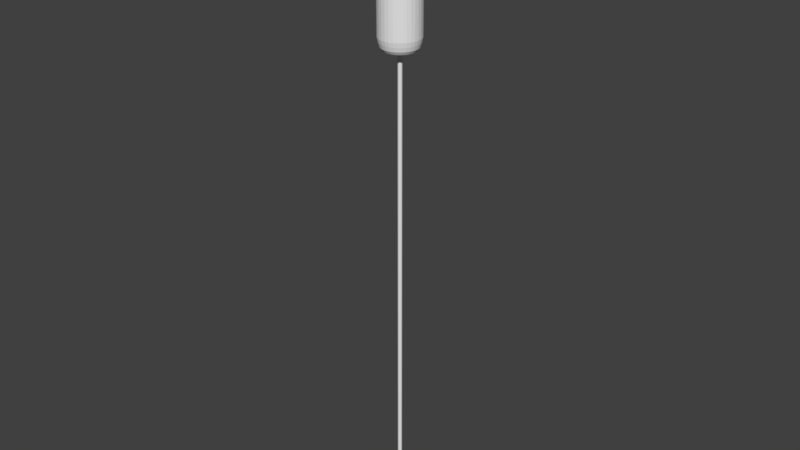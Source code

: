# Source: light_bulbV4_longer_.blend  (saved by Blender 2.79.0; exported with 4.5.12 LTS)
import bpy
from mathutils import Matrix  # noqa: F401  (used for matrix-valued properties, if any)

bpy.ops.wm.read_factory_settings(use_empty=True)
scene = bpy.context.scene
scene.name = 'Scene'

# ---- collections
col_collection_1 = bpy.data.collections.new('Collection 1'); scene.collection.children.link(col_collection_1)

# ---- world
world_world = bpy.data.worlds.new('World'); scene.world = world_world
world_world.color = (0.05088, 0.05088, 0.05088)
world_world.use_sun_shadow = False
world_world.sun_shadow_jitter_overblur = 0.0
world_world.cycles.sampling_method = 'MANUAL'

# ---- meshes
me_circle_001 = bpy.data.meshes.new('Circle.001')
me_circle_001.from_pydata([(0.0, -0.2906, 0.0), (-0.9511, -0.9816, 0.0), (-0.5878, -2.1, 0.0), (0.5878, -2.1, 0.0), (0.9511, -0.9816, 0.0)], [(1, 0), (2, 1), (3, 2), (4, 3), (0, 4)], [])
me_circle_001.materials.append(None)
me_circle_001.materials.append(None)
me_circle_001.use_remesh_preserve_volume = False
me_circle_001.use_remesh_preserve_attributes = False
me_circle_001.use_mirror_vertex_groups = False
me_circle_001.update()
me_cube_001 = bpy.data.meshes.new('Cube.001')
me_cube_001.from_pydata([(-0.9461, -0.4734, -4.072), (-0.2315, -0.4734, 2.281), (-0.9461, 0.4744, -4.072), (-0.9461, 0.4744, 3.001), (0.9461, -0.4734, -4.072), (0.2315, -0.4734, 2.281), (0.9461, 0.4744, -4.072), (0.9461, 0.4744, 3.001), (-0.2315, -0.4734, 1.72), (-0.9461, 0.4744, 1.0), (0.9461, 0.4744, 1.0), (0.2315, -0.4734, 1.72), (-0.2912, -0.2912, 3.001), (-0.2912, 0.2912, 3.001), (0.2912, -0.2912, 3.001), (0.2912, 0.2912, 3.001), (-0.2912, -0.2912, 5.625), (-0.2912, 0.2912, 5.625), (0.2912, -0.2912, 5.625), (0.2912, 0.2912, 5.625), (-0.6037, -0.6037, 5.625), (-0.6037, 0.6037, 5.625), (0.6037, -0.6037, 5.625), (0.6037, 0.6037, 5.625), (-0.6037, -0.6037, 6.032), (-0.6037, 0.6037, 6.032), (0.6037, -0.6037, 6.032), (0.6037, 0.6037, 6.032), (-0.9461, -0.4734, 1.0), (-0.9461, -0.4734, 3.001), (0.9461, -0.4734, 3.001), (0.9461, -0.4734, 1.0), (-0.2315, 0.4765, 2.281), (0.2315, 0.4765, 2.281), (-0.2315, 0.4765, 1.72), (0.2315, 0.4765, 1.72), (-0.9461, 0.4744, -4.065), (0.9461, 0.4744, -4.065), (0.9461, -0.4734, -4.065), (-0.9461, -0.4734, -4.065), (-0.9461, -0.4734, -4.052), (-0.9461, 0.4744, -4.052), (0.9461, 0.4744, -4.052), (0.9461, -0.4734, -4.052)], [], [(28, 29, 3, 9), (10, 7, 30, 31), (11, 5, 33, 35), (7, 3, 13, 15), (43, 31, 28, 40), (42, 10, 31, 43), (41, 9, 10, 42), (40, 28, 9, 41), (12, 14, 18, 16), (30, 7, 15, 14), (3, 29, 12, 13), (29, 30, 14, 12), (19, 17, 21, 23), (15, 13, 17, 19), (14, 15, 19, 18), (13, 12, 16, 17), (22, 23, 27, 26), (18, 19, 23, 22), (17, 16, 20, 21), (16, 18, 22, 20), (27, 25, 24, 26), (21, 20, 24, 25), (20, 22, 26, 24), (23, 21, 25, 27), (8, 1, 29, 28), (1, 5, 30, 29), (5, 11, 31, 30), (11, 8, 28, 31), (1, 8, 34, 32), (8, 11, 35, 34), (5, 1, 32, 33), (3, 32, 34, 9), (9, 34, 35, 10), (10, 35, 33, 7), (3, 7, 33, 32), (2, 6, 4, 0), (0, 39, 36, 2), (2, 36, 37, 6), (6, 37, 38, 4), (4, 38, 39, 0), (39, 40, 41, 36), (36, 41, 42, 37), (37, 42, 43, 38), (38, 43, 40, 39)])
me_cube_001.use_remesh_preserve_volume = False
me_cube_001.use_remesh_preserve_attributes = False
me_cube_001.use_mirror_vertex_groups = False
me_cube_001.update()
me_cylinder = bpy.data.meshes.new('Cylinder')
me_cylinder.from_pydata([(-2.044e-09, 1.018, 0.9501), (0.1986, 0.9984, 0.9501), (0.3896, 0.9405, 0.9501), (0.5656, 0.8464, 0.9501), (0.7198, 0.7198, 0.9501), (0.8464, 0.5656, 0.9501), (0.9405, 0.3896, 0.9501), (0.9984, 0.1986, 0.9501), (1.018, 7.17e-08, 0.9501), (0.9984, -0.1986, 0.9501), (0.9405, -0.3896, 0.9501), (0.8464, -0.5656, 0.9501), (0.7198, -0.7198, 0.9501), (0.5656, -0.8464, 0.9501), (0.3896, -0.9405, 0.9501), (0.1986, -0.9984, 0.9501), (-3.337e-07, -1.018, 0.9501), (-0.1986, -0.9984, 0.9501), (-0.3896, -0.9405, 0.9501), (-0.5656, -0.8464, 0.9501), (-0.7198, -0.7198, 0.9501), (-0.8464, -0.5656, 0.9501), (-0.9405, -0.3896, 0.9501), (-0.9984, -0.1986, 0.9501), (-1.018, 9.778e-07, 0.9501), (-0.9984, 0.1986, 0.9501), (-0.9405, 0.3896, 0.9501), (-0.8464, 0.5656, 0.9501), (-0.7198, 0.7198, 0.9501), (-0.5656, 0.8464, 0.9501), (-0.3896, 0.9405, 0.9501), (-0.1986, 0.9984, 0.9501), (4.466e-08, 0.5338, -0.5674), (0.1041, 0.5235, -0.5674), (0.2043, 0.4932, -0.5674), (0.2966, 0.4438, -0.5674), (0.3774, 0.3774, -0.5674), (0.4438, 0.2966, -0.5674), (0.4932, 0.2043, -0.5674), (0.5235, 0.1041, -0.5674), (0.5338, 1.868e-07, -0.5674), (0.5235, -0.1041, -0.5674), (0.4932, -0.2043, -0.5674), (0.4438, -0.2966, -0.5674), (0.3774, -0.3774, -0.5674), (0.2966, -0.4438, -0.5674), (0.2043, -0.4932, -0.5674), (0.1041, -0.5235, -0.5674), (-1.293e-07, -0.5338, -0.5674), (-0.1041, -0.5235, -0.5674), (-0.2043, -0.4932, -0.5674), (-0.2966, -0.4438, -0.5674), (-0.3774, -0.3774, -0.5674), (-0.4438, -0.2966, -0.5674), (-0.4932, -0.2043, -0.5674), (-0.5235, -0.1041, -0.5674), (-0.5338, 6.619e-07, -0.5674), (-0.5235, 0.1041, -0.5674), (-0.4932, 0.2043, -0.5674), (-0.4438, 0.2966, -0.5674), (-0.3774, 0.3774, -0.5674), (-0.2966, 0.4438, -0.5674), (-0.2043, 0.4932, -0.5674), (-0.1041, 0.5235, -0.5674), (5.265e-08, 0.4127, -0.7669), (0.08051, 0.4048, -0.7669), (0.1579, 0.3813, -0.7669), (0.2293, 0.3431, -0.7669), (0.2918, 0.2918, -0.7669), (0.3431, 0.2293, -0.7669), (0.3813, 0.1579, -0.7669), (0.4048, 0.08051, -0.7669), (0.4127, 2.159e-07, -0.7669), (0.4048, -0.08051, -0.7669), (0.3813, -0.1579, -0.7669), (0.3431, -0.2293, -0.7669), (0.2918, -0.2918, -0.7669), (0.2293, -0.3431, -0.7669), (0.1579, -0.3813, -0.7669), (0.08051, -0.4048, -0.7669), (-8.182e-08, -0.4127, -0.7669), (-0.08051, -0.4048, -0.7669), (-0.1579, -0.3813, -0.7669), (-0.2293, -0.3431, -0.7669), (-0.2918, -0.2918, -0.7669), (-0.3431, -0.2293, -0.7669), (-0.3813, -0.1579, -0.7669), (-0.4048, -0.08051, -0.7669), (-0.4127, 5.833e-07, -0.7669), (-0.4048, 0.08051, -0.7669), (-0.3813, 0.1579, -0.7669), (-0.3431, 0.2293, -0.7669), (-0.2918, 0.2918, -0.7669), (-0.2293, 0.3431, -0.7669), (-0.1579, 0.3813, -0.7669), (-0.08051, 0.4048, -0.7669), (0.6629, -0.6629, 0.7421), (-0.7795, 0.5209, 0.7421), (0.3588, -0.8662, 0.7421), (0.1829, 0.9195, 0.7421), (-0.6629, 0.6629, 0.7421), (0.1829, -0.9195, 0.7421), (0.3588, 0.8662, 0.7421), (-0.5209, 0.7795, 0.7421), (-2.971e-07, -0.9375, 0.7421), (0.5209, 0.7795, 0.7421), (-0.3588, 0.8662, 0.7421), (-0.1829, -0.9195, 0.7421), (0.6629, 0.6629, 0.7421), (-0.1829, 0.9195, 0.7421), (8.387e-09, 0.9375, 0.7421), (-0.3588, -0.8662, 0.7421), (0.7795, 0.5209, 0.7421), (-0.5209, -0.7795, 0.7421), (0.8662, 0.3588, 0.7421), (-0.6629, -0.6629, 0.7421), (0.9195, 0.1829, 0.7421), (-0.7795, -0.5209, 0.7421), (0.9375, 8.752e-08, 0.7421), (-0.8662, -0.3588, 0.7421), (0.9195, -0.1829, 0.7421), (-0.9195, -0.1829, 0.7421), (0.8662, -0.3588, 0.7421), (0.7795, -0.5209, 0.7421), (-0.9375, 9.22e-07, 0.7421), (-0.9195, 0.1829, 0.7421), (-0.8662, 0.3588, 0.7421), (0.5209, -0.7795, 0.7421), (-4.795e-10, 1.006, 0.9242), (0.1962, 0.9866, 0.9242), (0.3849, 0.9293, 0.9242), (0.5589, 0.8364, 0.9242), (0.7113, 0.7113, 0.9242), (0.8364, 0.5589, 0.9242), (0.9293, 0.3849, 0.9242), (0.9866, 0.1962, 0.9242), (1.006, 7.407e-08, 0.9242), (0.9866, -0.1962, 0.9242), (0.9293, -0.3849, 0.9242), (0.8364, -0.5589, 0.9242), (0.7113, -0.7113, 0.9242), (0.5589, -0.8364, 0.9242), (0.3849, -0.9293, 0.9242), (0.1962, -0.9866, 0.9242), (-3.282e-07, -1.006, 0.9242), (-0.1962, -0.9866, 0.9242), (-0.3849, -0.9293, 0.9242), (-0.5589, -0.8364, 0.9242), (-0.7113, -0.7113, 0.9242), (-0.8364, -0.5589, 0.9242), (-0.9293, -0.3849, 0.9242), (-0.9866, -0.1962, 0.9242), (-1.006, 9.694e-07, 0.9242), (-0.9866, 0.1962, 0.9242), (-0.9293, 0.3849, 0.9242), (-0.8364, 0.5589, 0.9242), (-0.7113, 0.7113, 0.9242), (-0.5589, 0.8364, 0.9242), (-0.3849, 0.9293, 0.9242), (-0.1962, 0.9866, 0.9242), (0.185, 0.9303, 0.801), (0.363, 0.8763, 0.801), (0.527, 0.7887, 0.801), (0.6707, 0.6707, 0.801), (0.7887, 0.527, 0.801), (0.8763, 0.363, 0.801), (0.9303, 0.185, 0.801), (0.9485, 8.536e-08, 0.801), (0.9303, -0.185, 0.801), (0.8763, -0.363, 0.801), (0.7887, -0.527, 0.801), (0.6707, -0.6707, 0.801), (0.527, -0.7887, 0.801), (0.363, -0.8763, 0.801), (0.185, -0.9303, 0.801), (-3.021e-07, -0.9485, 0.801), (-0.185, -0.9303, 0.801), (-0.363, -0.8763, 0.801), (-0.527, -0.7887, 0.801), (-0.6707, -0.6707, 0.801), (-0.7887, -0.527, 0.801), (-0.8763, -0.363, 0.801), (-0.9303, -0.185, 0.801), (-0.9485, 9.296e-07, 0.801), (-0.9303, 0.185, 0.801), (-0.8763, 0.363, 0.801), (-0.7887, 0.527, 0.801), (-0.6707, 0.6707, 0.801), (-0.527, 0.7887, 0.801), (-0.363, 0.8763, 0.801), (-0.185, 0.9303, 0.801), (6.963e-09, 0.9485, 0.801), (8.387e-09, 0.9375, -0.2556), (0.7795, -0.5209, -0.2556), (-0.9195, 0.1829, -0.2556), (0.6629, -0.6629, -0.2556), (-0.7795, 0.5209, -0.2556), (0.3588, -0.8662, -0.2556), (0.1829, 0.9195, -0.2556), (-0.6629, 0.6629, -0.2556), (0.1829, -0.9195, -0.2556), (0.3588, 0.8662, -0.2556), (-0.5209, 0.7795, -0.2556), (-2.971e-07, -0.9375, -0.2556), (0.5209, 0.7795, -0.2556), (-0.3588, 0.8662, -0.2556), (-0.1829, -0.9195, -0.2556), (0.6629, 0.6629, -0.2556), (-0.1829, 0.9195, -0.2556), (-0.3588, -0.8662, -0.2556), (0.7795, 0.5209, -0.2556), (-0.5209, -0.7795, -0.2556), (0.8662, 0.3588, -0.2556), (-0.6629, -0.6629, -0.2556), (0.9195, 0.1829, -0.2556), (-0.7795, -0.5209, -0.2556), (0.9375, 8.752e-08, -0.2556), (-0.8662, -0.3588, -0.2556), (0.9195, -0.1829, -0.2556), (-0.9195, -0.1829, -0.2556), (0.8662, -0.3588, -0.2556), (-0.9375, 9.22e-07, -0.2556), (-0.8662, 0.3588, -0.2556), (0.5209, -0.7795, -0.2556), (-0.344, 0.8305, -0.3274), (0.4994, 0.7474, -0.3274), (0.344, 0.8305, -0.3274), (0.7474, -0.4994, -0.3274), (0.8305, -0.344, -0.3274), (0.1754, 0.8816, -0.3274), (-0.7474, 0.4994, -0.3274), (-0.8305, 0.344, -0.3274), (-0.1754, -0.8816, -0.3274), (-0.8816, 0.1754, -0.3274), (-0.8989, 8.97e-07, -0.3274), (0.1754, -0.8816, -0.3274), (1.222e-08, 0.8989, -0.3274), (0.344, -0.8305, -0.3274), (-0.8816, -0.1754, -0.3274), (0.7474, 0.4994, -0.3274), (0.6356, -0.6356, -0.3274), (-0.4994, 0.7474, -0.3274), (-0.6356, -0.6356, -0.3274), (-0.1754, 0.8816, -0.3274), (0.8305, 0.344, -0.3274), (0.8989, 9.687e-08, -0.3274), (0.8816, -0.1754, -0.3274), (-0.6356, 0.6356, -0.3274), (0.4994, -0.7474, -0.3274), (-2.807e-07, -0.8989, -0.3274), (-0.4994, -0.7474, -0.3274), (-0.8305, -0.344, -0.3274), (0.8816, 0.1754, -0.3274), (-0.344, -0.8305, -0.3274), (0.6356, 0.6356, -0.3274), (-0.7474, -0.4994, -0.3274), (-0.2732, 0.6596, -0.5344), (0.3967, 0.5937, -0.5344), (0.2732, 0.6596, -0.5344), (0.5937, -0.3967, -0.5344), (0.6596, -0.2732, -0.5344), (0.1393, 0.7003, -0.5344), (-0.5937, 0.3967, -0.5344), (-0.6596, 0.2732, -0.5344), (-0.1393, -0.7003, -0.5344), (-0.7003, 0.1393, -0.5344), (-0.714, 7.772e-07, -0.5344), (0.1393, -0.7003, -0.5344), (3.054e-08, 0.714, -0.5344), (0.2732, -0.6596, -0.5344), (-0.7003, -0.1393, -0.5344), (0.5937, 0.3967, -0.5344), (0.5049, -0.5049, -0.5344), (-0.3967, 0.5937, -0.5344), (-0.5049, -0.5049, -0.5344), (0.6596, 0.2732, -0.5344), (0.714, 1.416e-07, -0.5344), (0.7003, -0.1393, -0.5344), (-0.5049, 0.5049, -0.5344), (-2.021e-07, -0.714, -0.5344), (-0.3967, -0.5937, -0.5344), (0.7003, 0.1393, -0.5344), (-0.2732, -0.6596, -0.5344), (-0.5937, -0.3967, -0.5344), (-0.1393, 0.7003, -0.5344), (0.3967, -0.5937, -0.5344), (-0.6596, -0.2732, -0.5344), (0.5049, 0.5049, -0.5344), (-0.436, 0.2914, -0.5828), (-0.4845, 0.2007, -0.5828), (-0.5143, 0.1023, -0.5828), (-0.5244, 6.559e-07, -0.5828), (-0.5143, -0.1023, -0.5828), (0.5244, 1.891e-07, -0.5828), (0.5143, 0.1023, -0.5828), (0.3708, 0.3708, -0.5828), (0.2914, 0.436, -0.5828), (-0.4845, -0.2007, -0.5828), (-1.256e-07, -0.5244, -0.5828), (0.1023, -0.5143, -0.5828), (0.4845, 0.2007, -0.5828), (0.436, 0.2914, -0.5828), (-0.436, -0.2914, -0.5828), (-0.3708, -0.3708, -0.5828), (-0.2007, 0.4845, -0.5828), (-0.2914, 0.436, -0.5828), (-0.2914, -0.436, -0.5828), (-0.2007, -0.4845, -0.5828), (4.528e-08, 0.5244, -0.5828), (-0.1023, 0.5143, -0.5828), (-0.1023, -0.5143, -0.5828), (0.3708, -0.3708, -0.5828), (0.436, -0.2914, -0.5828), (0.2007, -0.4845, -0.5828), (0.2914, -0.436, -0.5828), (0.4845, -0.2007, -0.5828), (0.2007, 0.4845, -0.5828), (0.1023, 0.5143, -0.5828), (0.5143, -0.1023, -0.5828), (-0.3708, 0.3708, -0.5828), (-0.5084, -0.2106, -0.5674), (-0.4576, -0.3057, -0.5674), (-0.1074, -0.5398, -0.5674), (-1.359e-07, -0.5503, -0.5674), (-0.5503, 6.725e-07, -0.5674), (-0.5398, -0.1074, -0.5674), (0.1074, -0.5398, -0.5674), (0.2106, -0.5084, -0.5674), (-0.3891, 0.3891, -0.5674), (-0.4576, 0.3057, -0.5674), (0.3891, 0.3891, -0.5674), (0.3057, 0.4576, -0.5674), (0.3057, -0.4576, -0.5674), (0.3891, -0.3891, -0.5674), (0.5084, -0.2106, -0.5674), (0.5398, -0.1074, -0.5674), (0.5084, 0.2106, -0.5674), (0.4576, 0.3057, -0.5674), (0.4576, -0.3057, -0.5674), (0.5503, 1.826e-07, -0.5674), (0.5398, 0.1074, -0.5674), (-0.2106, -0.5084, -0.5674), (-0.2106, 0.5084, -0.5674), (-0.3057, 0.4576, -0.5674), (0.1074, 0.5398, -0.5674), (4.343e-08, 0.5503, -0.5674), (-0.1074, 0.5398, -0.5674), (0.2106, 0.5084, -0.5674), (-0.5084, 0.2106, -0.5674), (-0.5398, 0.1074, -0.5674), (-0.3891, -0.3891, -0.5674), (-0.3057, -0.4576, -0.5674), (-0.5431, -0.3629, -0.5674), (-1.77e-07, -0.6532, -0.5674), (-0.6406, -0.1274, -0.5674), (0.25, -0.6035, -0.5674), (-0.5431, 0.3629, -0.5674), (0.3629, 0.5431, -0.5674), (0.4619, -0.4619, -0.5674), (0.6406, -0.1274, -0.5674), (0.5431, 0.3629, -0.5674), (0.6532, 1.567e-07, -0.5674), (-0.3629, 0.5431, -0.5674), (3.579e-08, 0.6532, -0.5674), (0.25, 0.6035, -0.5674), (-0.6406, 0.1274, -0.5674), (-0.4619, -0.4619, -0.5674), (-0.3629, -0.5431, -0.5674), (-0.6035, -0.25, -0.5674), (-0.1274, -0.6406, -0.5674), (-0.6532, 7.381e-07, -0.5674), (0.1274, -0.6406, -0.5674), (-0.4619, 0.4619, -0.5674), (0.4619, 0.4619, -0.5674), (0.3629, -0.5431, -0.5674), (0.6035, -0.25, -0.5674), (0.6035, 0.25, -0.5674), (0.5431, -0.3629, -0.5674), (0.6406, 0.1274, -0.5674), (-0.25, -0.6035, -0.5674), (-0.25, 0.6035, -0.5674), (0.1274, 0.6406, -0.5674), (-0.1274, 0.6406, -0.5674), (-0.6035, 0.25, -0.5674), (-0.3464, 0.2315, -0.7605), (-0.4166, 5.858e-07, -0.7605), (0.4166, 2.15e-07, -0.7605), (0.2946, 0.2946, -0.7605), (-8.335e-08, -0.4166, -0.7605), (0.3849, 0.1594, -0.7605), (-0.3464, -0.2315, -0.7605), (-0.1594, 0.3849, -0.7605), (-0.2315, -0.3464, -0.7605), (5.239e-08, 0.4166, -0.7605), (-0.08128, -0.4086, -0.7605), (0.2946, -0.2946, -0.7605), (0.1594, 0.3849, -0.7605), (0.4086, -0.08128, -0.7605), (-0.2946, 0.2946, -0.7605), (-0.3849, 0.1594, -0.7605), (-0.4086, 0.08128, -0.7605), (-0.4086, -0.08128, -0.7605), (0.4086, 0.08128, -0.7605), (0.2315, 0.3464, -0.7605), (-0.3849, -0.1594, -0.7605), (0.08128, -0.4086, -0.7605), (0.3464, 0.2315, -0.7605), (-0.2946, -0.2946, -0.7605), (-0.2315, 0.3464, -0.7605), (-0.1594, -0.3849, -0.7605), (-0.08128, 0.4086, -0.7605), (0.3464, -0.2315, -0.7605), (0.1594, -0.3849, -0.7605), (0.2315, -0.3464, -0.7605), (0.3849, -0.1594, -0.7605), (0.08128, 0.4086, -0.7605), (-0.3879, 0.1607, -0.7551), (-0.4118, 0.08191, -0.7551), (-0.4118, -0.08191, -0.7551), (0.4118, 0.08191, -0.7551), (0.2333, 0.3491, -0.7551), (-0.3879, -0.1607, -0.7551), (0.08191, -0.4118, -0.7551), (0.3491, 0.2333, -0.7551), (-0.2969, -0.2969, -0.7551), (-0.2333, 0.3491, -0.7551), (-0.1607, -0.3879, -0.7551), (-0.08191, 0.4118, -0.7551), (0.3491, -0.2333, -0.7551), (0.1607, -0.3879, -0.7551), (0.2333, -0.3491, -0.7551), (0.3879, -0.1607, -0.7551), (0.08191, 0.4118, -0.7551), (-0.3491, 0.2333, -0.7551), (-0.4199, 5.879e-07, -0.7551), (0.4199, 2.142e-07, -0.7551), (0.2969, 0.2969, -0.7551), (-8.463e-08, -0.4199, -0.7551), (0.3879, 0.1607, -0.7551), (-0.3491, -0.2333, -0.7551), (-0.1607, 0.3879, -0.7551), (-0.2333, -0.3491, -0.7551), (5.218e-08, 0.4199, -0.7551), (-0.08191, -0.4118, -0.7551), (0.2969, -0.2969, -0.7551), (0.1607, 0.3879, -0.7551), (0.4118, -0.08191, -0.7551), (-0.2969, 0.2969, -0.7551), (-0.1829, 0.9195, -0.2758), (-0.1818, 0.9141, -0.2903), (-0.1828, 0.9188, -0.2808), (-0.1824, 0.9168, -0.2861), (-0.3588, 0.8662, -0.2758), (-0.3567, 0.861, -0.2903), (-0.3585, 0.8655, -0.2808), (-0.3577, 0.8636, -0.2861), (-0.5209, 0.7795, -0.2758), (-0.5178, 0.7749, -0.2903), (-0.5205, 0.7789, -0.2808), (-0.5193, 0.7772, -0.2861), (-0.6629, 0.6629, -0.2758), (-0.659, 0.659, -0.2903), (-0.6624, 0.6624, -0.2808), (-0.661, 0.661, -0.2861), (-0.7795, 0.5209, -0.2758), (-0.7749, 0.5178, -0.2903), (-0.7789, 0.5205, -0.2808), (-0.7772, 0.5193, -0.2861), (-0.8662, 0.3588, -0.2758), (-0.861, 0.3567, -0.2903), (-0.8655, 0.3585, -0.2808), (-0.8636, 0.3577, -0.2861), (-0.9195, 0.1829, -0.2758), (-0.9141, 0.1818, -0.2903), (-0.9188, 0.1828, -0.2808), (-0.9168, 0.1824, -0.2861), (-0.9375, 9.22e-07, -0.2758), (-0.932, 9.184e-07, -0.2903), (-0.9368, 9.215e-07, -0.2808), (-0.9348, 9.202e-07, -0.2861), (-0.9195, -0.1829, -0.2758), (-0.9141, -0.1818, -0.2903), (-0.9188, -0.1828, -0.2808), (-0.9168, -0.1824, -0.2861), (-0.8662, -0.3588, -0.2758), (-0.861, -0.3567, -0.2903), (-0.8655, -0.3585, -0.2808), (-0.8636, -0.3577, -0.2861), (-0.7795, -0.5209, -0.2758), (-0.7749, -0.5178, -0.2903), (-0.7789, -0.5205, -0.2808), (-0.7772, -0.5193, -0.2861), (-0.6629, -0.6629, -0.2758), (-0.659, -0.659, -0.2903), (-0.6624, -0.6624, -0.2808), (-0.661, -0.661, -0.2861), (-0.5209, -0.7795, -0.2758), (-0.5178, -0.7749, -0.2903), (-0.5205, -0.7789, -0.2808), (-0.5193, -0.7772, -0.2861), (-0.3588, -0.8662, -0.2758), (-0.3567, -0.861, -0.2903), (-0.3585, -0.8655, -0.2808), (-0.3577, -0.8636, -0.2861), (-0.1829, -0.9195, -0.2758), (-0.1818, -0.9141, -0.2903), (-0.1828, -0.9188, -0.2808), (-0.1824, -0.9168, -0.2861), (-2.971e-07, -0.9375, -0.2758), (-2.947e-07, -0.932, -0.2903), (-2.968e-07, -0.9368, -0.2808), (-2.959e-07, -0.9348, -0.2861), (0.1829, -0.9195, -0.2758), (0.1818, -0.9141, -0.2903), (0.1828, -0.9188, -0.2808), (0.1824, -0.9168, -0.2861), (0.3588, -0.8662, -0.2758), (0.3567, -0.861, -0.2903), (0.3585, -0.8655, -0.2808), (0.3577, -0.8636, -0.2861), (0.5209, -0.7795, -0.2758), (0.5178, -0.7749, -0.2903), (0.5205, -0.7789, -0.2808), (0.5193, -0.7772, -0.2861), (0.6629, -0.6629, -0.2758), (0.659, -0.659, -0.2903), (0.6624, -0.6624, -0.2808), (0.661, -0.661, -0.2861), (0.7795, -0.5209, -0.2758), (0.7749, -0.5178, -0.2903), (0.7789, -0.5205, -0.2808), (0.7772, -0.5193, -0.2861), (0.8662, -0.3588, -0.2758), (0.861, -0.3567, -0.2903), (0.8655, -0.3585, -0.2808), (0.8636, -0.3577, -0.2861), (0.9195, -0.1829, -0.2758), (0.9141, -0.1818, -0.2903), (0.9188, -0.1828, -0.2808), (0.9168, -0.1824, -0.2861), (0.9375, 8.752e-08, -0.2758), (0.932, 8.887e-08, -0.2903), (0.9368, 8.77e-08, -0.2808), (0.9348, 8.82e-08, -0.2861), (0.9195, 0.1829, -0.2758), (0.9141, 0.1818, -0.2903), (0.9188, 0.1828, -0.2808), (0.9168, 0.1824, -0.2861), (0.8662, 0.3588, -0.2758), (0.861, 0.3567, -0.2903), (0.8655, 0.3585, -0.2808), (0.8636, 0.3577, -0.2861), (0.7795, 0.5209, -0.2758), (0.7749, 0.5178, -0.2903), (0.7789, 0.5205, -0.2808), (0.7772, 0.5193, -0.2861), (0.6629, 0.6629, -0.2758), (0.659, 0.659, -0.2903), (0.6624, 0.6624, -0.2808), (0.661, 0.661, -0.2861), (0.5209, 0.7795, -0.2758), (0.5178, 0.7749, -0.2903), (0.5205, 0.7789, -0.2808), (0.5193, 0.7772, -0.2861), (0.3588, 0.8662, -0.2758), (0.3567, 0.861, -0.2903), (0.3585, 0.8655, -0.2808), (0.3577, 0.8636, -0.2861), (0.1829, 0.9195, -0.2758), (0.1818, 0.9141, -0.2903), (0.1828, 0.9188, -0.2808), (0.1824, 0.9168, -0.2861), (8.937e-09, 0.932, -0.2903), (8.387e-09, 0.9375, -0.2758), (8.662e-09, 0.9348, -0.2861), (8.462e-09, 0.9368, -0.2808), (3.288e-08, 0.6904, -0.5608), (3.412e-08, 0.6756, -0.5674), (3.326e-08, 0.6862, -0.5641), (3.371e-08, 0.6809, -0.5665), (0.1318, 0.6626, -0.5674), (0.1347, 0.6771, -0.5608), (0.1328, 0.6678, -0.5665), (0.1339, 0.6731, -0.5641), (0.2586, 0.6242, -0.5674), (0.2642, 0.6378, -0.5608), (0.2606, 0.629, -0.5665), (0.2626, 0.634, -0.5641), (0.3836, 0.574, -0.5608), (0.3754, 0.5618, -0.5674), (0.3813, 0.5706, -0.5641), (0.3783, 0.5661, -0.5665), (0.4777, 0.4777, -0.5674), (0.4882, 0.4882, -0.5608), (0.4814, 0.4814, -0.5665), (0.4853, 0.4853, -0.5641), (0.574, 0.3836, -0.5608), (0.5618, 0.3754, -0.5674), (0.5706, 0.3813, -0.5641), (0.5661, 0.3783, -0.5665), (0.6242, 0.2586, -0.5674), (0.6378, 0.2642, -0.5608), (0.629, 0.2606, -0.5665), (0.634, 0.2626, -0.5641), (0.6771, 0.1347, -0.5608), (0.6626, 0.1318, -0.5674), (0.6731, 0.1339, -0.5641), (0.6678, 0.1328, -0.5665), (0.6756, 1.51e-07, -0.5674), (0.6904, 1.474e-07, -0.5608), (0.6809, 1.497e-07, -0.5665), (0.6862, 1.484e-07, -0.5641), (0.6771, -0.1347, -0.5608), (0.6626, -0.1318, -0.5674), (0.6731, -0.1339, -0.5641), (0.6678, -0.1328, -0.5665), (0.6242, -0.2586, -0.5674), (0.6378, -0.2642, -0.5608), (0.629, -0.2606, -0.5665), (0.634, -0.2626, -0.5641), (0.574, -0.3836, -0.5608), (0.5618, -0.3754, -0.5674), (0.5706, -0.3813, -0.5641), (0.5661, -0.3783, -0.5665), (0.4777, -0.4777, -0.5674), (0.4882, -0.4882, -0.5608), (0.4814, -0.4814, -0.5665), (0.4853, -0.4853, -0.5641), (0.3836, -0.574, -0.5608), (0.3754, -0.5618, -0.5674), (0.3813, -0.5706, -0.5641), (0.3783, -0.5661, -0.5665), (0.2586, -0.6242, -0.5674), (0.2642, -0.6378, -0.5608), (0.2606, -0.629, -0.5665), (0.2626, -0.634, -0.5641), (0.1347, -0.6771, -0.5608), (0.1318, -0.6626, -0.5674), (0.1339, -0.6731, -0.5641), (0.1328, -0.6678, -0.5665), (-1.86e-07, -0.6756, -0.5674), (-1.921e-07, -0.6904, -0.5608), (-1.881e-07, -0.6809, -0.5665), (-1.903e-07, -0.6862, -0.5641), (-0.1347, -0.6771, -0.5608), (-0.1318, -0.6626, -0.5674), (-0.1339, -0.6731, -0.5641), (-0.1328, -0.6678, -0.5665), (-0.2586, -0.6242, -0.5674), (-0.2642, -0.6378, -0.5608), (-0.2606, -0.629, -0.5665), (-0.2626, -0.634, -0.5641), (-0.3836, -0.574, -0.5608), (-0.3754, -0.5618, -0.5674), (-0.3813, -0.5706, -0.5641), (-0.3783, -0.5661, -0.5665), (-0.4777, -0.4777, -0.5674), (-0.4882, -0.4882, -0.5608), (-0.4814, -0.4814, -0.5665), (-0.4853, -0.4853, -0.5641), (-0.574, -0.3836, -0.5608), (-0.5618, -0.3754, -0.5674), (-0.5706, -0.3813, -0.5641), (-0.5661, -0.3783, -0.5665), (-0.6242, -0.2586, -0.5674), (-0.6378, -0.2642, -0.5608), (-0.629, -0.2605, -0.5665), (-0.634, -0.2626, -0.5641), (-0.6771, -0.1347, -0.5608), (-0.6626, -0.1318, -0.5674), (-0.6731, -0.1339, -0.5641), (-0.6678, -0.1328, -0.5665), (-0.6756, 7.524e-07, -0.5674), (-0.6904, 7.619e-07, -0.5608), (-0.6809, 7.557e-07, -0.5665), (-0.6862, 7.592e-07, -0.5641), (-0.6771, 0.1347, -0.5608), (-0.6626, 0.1318, -0.5674), (-0.6731, 0.1339, -0.5641), (-0.6678, 0.1328, -0.5665), (-0.6242, 0.2586, -0.5674), (-0.6378, 0.2642, -0.5608), (-0.629, 0.2606, -0.5665), (-0.634, 0.2626, -0.5641), (-0.574, 0.3836, -0.5608), (-0.5618, 0.3754, -0.5674), (-0.5706, 0.3813, -0.5641), (-0.5661, 0.3783, -0.5665), (-0.4777, 0.4777, -0.5674), (-0.4882, 0.4882, -0.5608), (-0.4814, 0.4814, -0.5665), (-0.4853, 0.4853, -0.5641), (-0.3836, 0.574, -0.5608), (-0.3754, 0.5618, -0.5674), (-0.3813, 0.5706, -0.5641), (-0.3783, 0.5661, -0.5665), (-0.2586, 0.6242, -0.5674), (-0.2642, 0.6378, -0.5608), (-0.2605, 0.629, -0.5665), (-0.2626, 0.634, -0.5641), (-0.1347, 0.6771, -0.5608), (-0.1318, 0.6627, -0.5674), (-0.1339, 0.6731, -0.5641), (-0.1328, 0.6678, -0.5665), (8.058e-09, 0.9401, 0.7829), (8.387e-09, 0.9375, 0.7715), (8.222e-09, 0.9388, 0.7794), (8.342e-09, 0.9379, 0.7752), (0.1829, 0.9195, 0.7715), (0.1834, 0.922, 0.7829), (0.183, 0.9198, 0.7752), (0.1832, 0.9208, 0.7794), (0.3588, 0.8662, 0.7715), (0.3597, 0.8685, 0.7829), (0.3589, 0.8665, 0.7752), (0.3593, 0.8673, 0.7794), (0.5209, 0.7795, 0.7715), (0.5223, 0.7816, 0.7829), (0.5211, 0.7798, 0.7752), (0.5216, 0.7806, 0.7794), (0.6629, 0.6629, 0.7715), (0.6647, 0.6647, 0.7829), (0.6632, 0.6632, 0.7752), (0.6638, 0.6638, 0.7794), (0.7795, 0.5209, 0.7715), (0.7816, 0.5223, 0.7829), (0.7798, 0.5211, 0.7752), (0.7806, 0.5216, 0.7794), (0.8662, 0.3588, 0.7715), (0.8685, 0.3597, 0.7829), (0.8665, 0.3589, 0.7752), (0.8673, 0.3593, 0.7794), (0.9195, 0.1829, 0.7715), (0.922, 0.1834, 0.7829), (0.9198, 0.183, 0.7752), (0.9208, 0.1832, 0.7794), (0.9375, 8.752e-08, 0.7715), (0.9401, 8.702e-08, 0.7829), (0.9379, 8.745e-08, 0.7752), (0.9388, 8.727e-08, 0.7794), (0.9195, -0.1829, 0.7715), (0.922, -0.1834, 0.7829), (0.9198, -0.183, 0.7752), (0.9208, -0.1832, 0.7794), (0.8662, -0.3588, 0.7715), (0.8685, -0.3597, 0.7829), (0.8665, -0.3589, 0.7752), (0.8673, -0.3593, 0.7794), (0.7795, -0.5209, 0.7715), (0.7816, -0.5223, 0.7829), (0.7798, -0.5211, 0.7752), (0.7806, -0.5216, 0.7794), (0.6629, -0.6629, 0.7715), (0.6647, -0.6647, 0.7829), (0.6632, -0.6632, 0.7752), (0.6638, -0.6638, 0.7794), (0.5209, -0.7795, 0.7715), (0.5223, -0.7816, 0.7829), (0.5211, -0.7798, 0.7752), (0.5216, -0.7806, 0.7794), (0.3588, -0.8662, 0.7715), (0.3597, -0.8685, 0.7829), (0.3589, -0.8665, 0.7752), (0.3593, -0.8673, 0.7794), (0.1829, -0.9195, 0.7715), (0.1834, -0.922, 0.7829), (0.183, -0.9198, 0.7752), (0.1832, -0.9208, 0.7794), (-2.971e-07, -0.9375, 0.7715), (-2.983e-07, -0.9401, 0.7829), (-2.973e-07, -0.9379, 0.7752), (-2.977e-07, -0.9388, 0.7794), (-0.1829, -0.9195, 0.7715), (-0.1834, -0.922, 0.7829), (-0.183, -0.9198, 0.7752), (-0.1832, -0.9208, 0.7794), (-0.3588, -0.8662, 0.7715), (-0.3597, -0.8685, 0.7829), (-0.3589, -0.8665, 0.7752), (-0.3593, -0.8673, 0.7794), (-0.5209, -0.7795, 0.7715), (-0.5223, -0.7816, 0.7829), (-0.5211, -0.7798, 0.7752), (-0.5216, -0.7806, 0.7794), (-0.6629, -0.6629, 0.7715), (-0.6647, -0.6647, 0.7829), (-0.6632, -0.6632, 0.7752), (-0.6638, -0.6638, 0.7794), (-0.7795, -0.5209, 0.7715), (-0.7816, -0.5223, 0.7829), (-0.7798, -0.5211, 0.7752), (-0.7806, -0.5216, 0.7794), (-0.8662, -0.3588, 0.7715), (-0.8685, -0.3597, 0.7829), (-0.8665, -0.3589, 0.7752), (-0.8673, -0.3593, 0.7794), (-0.9195, -0.1829, 0.7715), (-0.922, -0.1834, 0.7829), (-0.9199, -0.183, 0.7752), (-0.9208, -0.1831, 0.7794), (-0.9375, 9.22e-07, 0.7715), (-0.9401, 9.238e-07, 0.7829), (-0.9379, 9.223e-07, 0.7752), (-0.9388, 9.229e-07, 0.7794), (-0.9195, 0.1829, 0.7715), (-0.922, 0.1834, 0.7829), (-0.9198, 0.183, 0.7752), (-0.9208, 0.1832, 0.7794), (-0.8662, 0.3588, 0.7715), (-0.8685, 0.3597, 0.7829), (-0.8665, 0.3589, 0.7752), (-0.8673, 0.3593, 0.7794), (-0.7795, 0.5209, 0.7715), (-0.7816, 0.5223, 0.7829), (-0.7798, 0.5211, 0.7752), (-0.7806, 0.5216, 0.7794), (-0.6629, 0.6629, 0.7715), (-0.6647, 0.6647, 0.7829), (-0.6632, 0.6632, 0.7752), (-0.6638, 0.6638, 0.7794), (-0.5209, 0.7795, 0.7715), (-0.5223, 0.7816, 0.7829), (-0.5211, 0.7798, 0.7752), (-0.5216, 0.7806, 0.7794), (-0.3588, 0.8662, 0.7715), (-0.3597, 0.8685, 0.7829), (-0.3589, 0.8665, 0.7752), (-0.3593, 0.8673, 0.7794), (-0.1829, 0.9195, 0.7715), (-0.1834, 0.922, 0.7829), (-0.183, 0.9199, 0.7752), (-0.1831, 0.9208, 0.7794)], [], [(128, 0, 1, 129), (129, 1, 2, 130), (130, 2, 3, 131), (131, 3, 4, 132), (132, 4, 5, 133), (133, 5, 6, 134), (134, 6, 7, 135), (135, 7, 8, 136), (136, 8, 9, 137), (137, 9, 10, 138), (138, 10, 11, 139), (139, 11, 12, 140), (140, 12, 13, 141), (141, 13, 14, 142), (142, 14, 15, 143), (143, 15, 16, 144), (144, 16, 17, 145), (145, 17, 18, 146), (146, 18, 19, 147), (147, 19, 20, 148), (148, 20, 21, 149), (149, 21, 22, 150), (150, 22, 23, 151), (151, 23, 24, 152), (152, 24, 25, 153), (153, 25, 26, 154), (154, 26, 27, 155), (155, 27, 28, 156), (156, 28, 29, 157), (157, 29, 30, 158), (158, 30, 31, 159), (159, 31, 0, 128), (696, 701, 382, 380), (321, 320, 54, 53), (616, 621, 377, 375), (605, 608, 361, 378), (269, 267, 636, 633), (584, 589, 357, 364), (645, 648, 379, 369), (669, 672, 370, 354), (629, 632, 355, 374), (685, 688, 372, 356), (264, 282, 649, 644), (270, 266, 673, 668), (656, 661, 352, 366), (680, 685, 356, 383), (597, 600, 376, 360), (693, 696, 380, 362), (613, 616, 375, 359), (637, 640, 353, 371), (271, 275, 601, 596), (580, 584, 364, 381), (277, 260, 617, 612), (632, 637, 371, 355), (621, 624, 358, 377), (653, 656, 366, 367), (672, 677, 365, 370), (664, 669, 354, 368), (589, 592, 373, 357), (273, 256, 697, 692), (677, 680, 383, 365), (577, 580, 381, 363), (661, 664, 368, 352), (284, 268, 576, 700), (281, 276, 609, 604), (221, 194, 472, 476), (477, 473, 233, 234), (533, 529, 227, 228), (485, 481, 238, 251), (541, 537, 246, 245), (489, 485, 251, 255), (545, 541, 245, 252), (493, 489, 255, 242), (549, 545, 252, 244), (497, 493, 242, 250), (553, 549, 244, 239), (501, 497, 250, 253), (557, 553, 239, 254), (505, 501, 253, 232), (205, 208, 448, 452), (561, 557, 254, 225), (509, 505, 232, 249), (449, 572, 236, 243), (565, 561, 225, 226), (513, 509, 249, 235), (461, 457, 241, 247), (569, 565, 226, 229), (517, 513, 235, 237), (465, 461, 247, 230), (572, 569, 229, 236), (521, 517, 237, 248), (469, 465, 230, 231), (525, 521, 248, 240), (473, 469, 231, 233), (529, 525, 240, 227), (220, 193, 528, 532), (323, 322, 49, 48), (325, 324, 56, 55), (327, 326, 47, 46), (329, 328, 60, 59), (331, 330, 36, 35), (333, 332, 45, 44), (335, 334, 42, 41), (337, 336, 38, 37), (334, 338, 43, 42), (339, 335, 41, 40), (336, 340, 39, 38), (322, 341, 50, 49), (343, 342, 62, 61), (330, 337, 37, 36), (345, 344, 33, 32), (342, 346, 63, 62), (346, 345, 32, 63), (347, 331, 35, 34), (328, 343, 61, 60), (338, 333, 44, 43), (349, 348, 58, 57), (348, 329, 59, 58), (332, 327, 46, 45), (340, 339, 40, 39), (324, 349, 57, 56), (320, 325, 55, 54), (350, 321, 53, 52), (351, 350, 52, 51), (326, 323, 48, 47), (341, 351, 51, 50), (344, 347, 34, 33), (399, 384, 91, 90), (400, 399, 90, 89), (401, 385, 88, 87), (385, 400, 89, 88), (402, 386, 72, 71), (403, 387, 68, 67), (404, 401, 87, 86), (405, 388, 80, 79), (406, 389, 70, 69), (407, 390, 85, 84), (408, 391, 94, 93), (409, 392, 83, 82), (410, 393, 64, 95), (388, 394, 81, 80), (411, 395, 76, 75), (412, 405, 79, 78), (413, 412, 78, 77), (395, 413, 77, 76), (392, 407, 84, 83), (414, 411, 75, 74), (415, 396, 66, 65), (386, 397, 73, 72), (384, 398, 92, 91), (389, 402, 71, 70), (397, 414, 74, 73), (387, 406, 69, 68), (391, 410, 95, 94), (394, 409, 82, 81), (396, 403, 67, 66), (398, 408, 93, 92), (393, 415, 65, 64), (390, 404, 86, 85), (752, 756, 127, 96), (753, 171, 172, 757), (809, 185, 186, 813), (757, 172, 173, 761), (828, 705, 110, 109), (813, 186, 187, 817), (761, 173, 174, 765), (709, 160, 161, 713), (817, 187, 188, 821), (765, 174, 175, 769), (713, 161, 162, 717), (821, 188, 189, 825), (769, 175, 176, 773), (717, 162, 163, 721), (825, 189, 190, 829), (773, 176, 177, 777), (721, 163, 164, 725), (704, 191, 160, 709), (777, 177, 178, 781), (725, 164, 165, 729), (781, 178, 179, 785), (729, 165, 166, 733), (785, 179, 180, 789), (733, 166, 167, 737), (789, 180, 181, 793), (737, 167, 168, 741), (793, 181, 182, 797), (741, 168, 169, 745), (797, 182, 183, 801), (745, 169, 170, 749), (801, 183, 184, 805), (808, 812, 97, 126), (190, 159, 128, 191), (189, 158, 159, 190), (188, 157, 158, 189), (187, 156, 157, 188), (186, 155, 156, 187), (185, 154, 155, 186), (184, 153, 154, 185), (183, 152, 153, 184), (182, 151, 152, 183), (181, 150, 151, 182), (180, 149, 150, 181), (179, 148, 149, 180), (178, 147, 148, 179), (177, 146, 147, 178), (176, 145, 146, 177), (175, 144, 145, 176), (174, 143, 144, 175), (173, 142, 143, 174), (172, 141, 142, 173), (171, 140, 141, 172), (170, 139, 140, 171), (169, 138, 139, 170), (168, 137, 138, 169), (167, 136, 137, 168), (166, 135, 136, 167), (165, 134, 135, 166), (164, 133, 134, 165), (163, 132, 133, 164), (162, 131, 132, 163), (161, 130, 131, 162), (160, 129, 130, 161), (191, 128, 129, 160), (708, 712, 102, 99), (712, 716, 105, 102), (716, 720, 108, 105), (720, 724, 112, 108), (724, 728, 114, 112), (728, 732, 116, 114), (732, 736, 118, 116), (736, 740, 120, 118), (740, 744, 122, 120), (744, 748, 123, 122), (749, 170, 171, 753), (748, 752, 96, 123), (756, 760, 98, 127), (760, 764, 101, 98), (764, 768, 104, 101), (768, 772, 107, 104), (772, 776, 111, 107), (776, 780, 113, 111), (780, 784, 115, 113), (784, 788, 117, 115), (788, 792, 119, 117), (792, 796, 121, 119), (796, 800, 124, 121), (800, 804, 125, 124), (805, 184, 185, 809), (804, 808, 126, 125), (812, 816, 100, 97), (816, 820, 103, 100), (820, 824, 106, 103), (824, 828, 109, 106), (705, 708, 99, 110), (123, 96, 195, 193), (96, 127, 223, 195), (126, 97, 196, 222), (127, 98, 197, 223), (110, 99, 198, 192), (97, 100, 199, 196), (98, 101, 200, 197), (99, 102, 201, 198), (100, 103, 202, 199), (101, 104, 203, 200), (102, 105, 204, 201), (103, 106, 205, 202), (104, 107, 206, 203), (105, 108, 207, 204), (106, 109, 208, 205), (107, 111, 209, 206), (108, 112, 210, 207), (109, 110, 192, 208), (111, 113, 211, 209), (112, 114, 212, 210), (113, 115, 213, 211), (114, 116, 214, 212), (115, 117, 215, 213), (116, 118, 216, 214), (117, 119, 217, 215), (118, 120, 218, 216), (119, 121, 219, 217), (120, 122, 220, 218), (121, 124, 221, 219), (122, 123, 193, 220), (124, 125, 194, 221), (125, 126, 222, 194), (212, 214, 544, 548), (192, 198, 568, 573), (213, 215, 488, 492), (457, 453, 224, 241), (194, 222, 468, 472), (199, 202, 456, 460), (204, 207, 556, 560), (215, 217, 484, 488), (481, 477, 234, 238), (209, 211, 496, 500), (193, 195, 524, 528), (197, 200, 512, 516), (216, 218, 536, 540), (198, 201, 564, 568), (207, 210, 552, 556), (200, 203, 508, 512), (218, 220, 532, 536), (202, 205, 452, 456), (210, 212, 548, 552), (222, 196, 464, 468), (211, 213, 492, 496), (217, 219, 480, 484), (203, 206, 504, 508), (196, 199, 460, 464), (195, 223, 520, 524), (219, 221, 476, 480), (206, 209, 500, 504), (201, 204, 560, 564), (223, 197, 516, 520), (214, 216, 540, 544), (537, 533, 228, 246), (208, 192, 573, 448), (244, 252, 281, 275), (236, 229, 261, 268), (242, 255, 283, 274), (243, 236, 268, 284), (233, 231, 263, 265), (247, 241, 273, 278), (225, 254, 287, 257), (255, 251, 286, 283), (234, 233, 265, 266), (253, 250, 280, 282), (227, 240, 272, 259), (237, 235, 267, 269), (245, 246, 277, 276), (229, 226, 258, 261), (254, 239, 271, 287), (235, 249, 279, 267), (246, 228, 260, 277), (241, 224, 256, 273), (239, 244, 275, 271), (231, 230, 262, 263), (250, 242, 274, 280), (251, 238, 270, 286), (249, 232, 264, 279), (230, 247, 278, 262), (240, 248, 285, 272), (238, 234, 266, 270), (232, 253, 282, 264), (226, 225, 257, 258), (248, 237, 269, 285), (252, 245, 276, 281), (228, 227, 259, 260), (224, 243, 284, 256), (53, 54, 297, 302), (32, 33, 317, 308), (60, 61, 305, 319), (34, 35, 296, 316), (49, 50, 307, 310), (62, 63, 309, 304), (36, 37, 301, 295), (41, 42, 315, 318), (38, 39, 294, 300), (59, 60, 319, 288), (40, 41, 318, 293), (33, 34, 316, 317), (42, 43, 312, 315), (51, 52, 303, 306), (44, 45, 314, 311), (45, 46, 313, 314), (46, 47, 299, 313), (43, 44, 311, 312), (48, 49, 310, 298), (63, 32, 308, 309), (50, 51, 306, 307), (61, 62, 304, 305), (52, 53, 302, 303), (37, 38, 300, 301), (47, 48, 298, 299), (54, 55, 292, 297), (35, 36, 295, 296), (39, 40, 293, 294), (56, 57, 290, 291), (55, 56, 291, 292), (57, 58, 289, 290), (58, 59, 288, 289), (381, 364, 347, 344), (379, 367, 351, 341), (371, 353, 323, 326), (367, 366, 350, 351), (366, 352, 321, 350), (368, 354, 325, 320), (370, 365, 349, 324), (378, 361, 339, 340), (374, 355, 327, 332), (383, 356, 329, 348), (365, 383, 348, 349), (377, 358, 333, 338), (372, 362, 343, 328), (364, 357, 331, 347), (382, 363, 345, 346), (380, 382, 346, 342), (363, 381, 344, 345), (373, 360, 337, 330), (362, 380, 342, 343), (369, 379, 341, 322), (376, 378, 340, 336), (361, 359, 335, 339), (375, 377, 338, 334), (360, 376, 336, 337), (359, 375, 334, 335), (358, 374, 332, 333), (357, 373, 330, 331), (356, 372, 328, 329), (355, 371, 326, 327), (354, 370, 324, 325), (353, 369, 322, 323), (352, 368, 320, 321), (283, 286, 665, 660), (279, 264, 644, 641), (266, 265, 676, 673), (267, 279, 641, 636), (688, 693, 362, 372), (592, 597, 360, 373), (272, 285, 628, 625), (260, 259, 620, 617), (600, 605, 378, 376), (259, 272, 625, 620), (276, 277, 612, 609), (275, 281, 604, 601), (648, 653, 367, 379), (256, 284, 700, 697), (287, 271, 596, 593), (701, 577, 363, 382), (261, 258, 585, 581), (257, 287, 593, 588), (278, 273, 692, 689), (624, 629, 374, 358), (263, 262, 684, 681), (262, 278, 689, 684), (285, 269, 633, 628), (608, 613, 359, 361), (265, 263, 681, 676), (286, 270, 668, 665), (274, 283, 660, 657), (280, 274, 657, 652), (640, 645, 369, 353), (282, 280, 652, 649), (258, 257, 588, 585), (94, 95, 64, 65, 66, 67, 68, 69, 70, 71, 72, 73, 74, 75, 76, 77, 78, 79, 80, 81, 82, 83, 84, 85, 86, 87, 88, 89, 90, 91, 92, 93), (439, 421, 404, 390), (442, 432, 415, 393), (447, 425, 408, 398), (445, 420, 403, 396), (443, 426, 409, 394), (440, 427, 410, 391), (436, 423, 406, 387), (446, 431, 414, 397), (438, 419, 402, 389), (433, 447, 398, 384), (435, 446, 397, 386), (432, 445, 396, 415), (431, 428, 411, 414), (441, 424, 407, 392), (444, 430, 413, 395), (430, 429, 412, 413), (429, 422, 405, 412), (428, 444, 395, 411), (437, 443, 394, 388), (427, 442, 393, 410), (426, 441, 392, 409), (425, 440, 391, 408), (424, 439, 390, 407), (423, 438, 389, 406), (422, 437, 388, 405), (421, 418, 401, 404), (420, 436, 387, 403), (419, 435, 386, 402), (434, 417, 400, 385), (418, 434, 385, 401), (417, 416, 399, 400), (416, 433, 384, 399), (289, 288, 433, 416), (290, 289, 416, 417), (292, 291, 434, 418), (291, 290, 417, 434), (294, 293, 435, 419), (296, 295, 436, 420), (297, 292, 418, 421), (299, 298, 437, 422), (301, 300, 438, 423), (303, 302, 439, 424), (305, 304, 440, 425), (307, 306, 441, 426), (309, 308, 442, 427), (298, 310, 443, 437), (312, 311, 444, 428), (313, 299, 422, 429), (314, 313, 429, 430), (311, 314, 430, 444), (306, 303, 424, 441), (315, 312, 428, 431), (317, 316, 445, 432), (293, 318, 446, 435), (288, 319, 447, 433), (300, 294, 419, 438), (318, 315, 431, 446), (295, 301, 423, 436), (304, 309, 427, 440), (310, 307, 426, 443), (316, 296, 420, 445), (319, 305, 425, 447), (308, 317, 432, 442), (302, 297, 421, 439), (573, 568, 570, 575), (575, 570, 571, 574), (574, 571, 569, 572), (568, 564, 566, 570), (570, 566, 567, 571), (571, 567, 565, 569), (564, 560, 562, 566), (566, 562, 563, 567), (567, 563, 561, 565), (560, 556, 558, 562), (562, 558, 559, 563), (563, 559, 557, 561), (556, 552, 554, 558), (558, 554, 555, 559), (559, 555, 553, 557), (552, 548, 550, 554), (554, 550, 551, 555), (555, 551, 549, 553), (548, 544, 546, 550), (550, 546, 547, 551), (551, 547, 545, 549), (544, 540, 542, 546), (546, 542, 543, 547), (547, 543, 541, 545), (540, 536, 538, 542), (542, 538, 539, 543), (543, 539, 537, 541), (536, 532, 534, 538), (538, 534, 535, 539), (539, 535, 533, 537), (532, 528, 530, 534), (534, 530, 531, 535), (535, 531, 529, 533), (528, 524, 526, 530), (530, 526, 527, 531), (531, 527, 525, 529), (524, 520, 522, 526), (526, 522, 523, 527), (527, 523, 521, 525), (520, 516, 518, 522), (522, 518, 519, 523), (523, 519, 517, 521), (516, 512, 514, 518), (518, 514, 515, 519), (519, 515, 513, 517), (512, 508, 510, 514), (514, 510, 511, 515), (515, 511, 509, 513), (508, 504, 506, 510), (510, 506, 507, 511), (511, 507, 505, 509), (504, 500, 502, 506), (506, 502, 503, 507), (507, 503, 501, 505), (500, 496, 498, 502), (502, 498, 499, 503), (503, 499, 497, 501), (496, 492, 494, 498), (498, 494, 495, 499), (499, 495, 493, 497), (492, 488, 490, 494), (494, 490, 491, 495), (495, 491, 489, 493), (488, 484, 486, 490), (490, 486, 487, 491), (491, 487, 485, 489), (484, 480, 482, 486), (486, 482, 483, 487), (487, 483, 481, 485), (480, 476, 478, 482), (482, 478, 479, 483), (483, 479, 477, 481), (476, 472, 474, 478), (478, 474, 475, 479), (479, 475, 473, 477), (472, 468, 470, 474), (474, 470, 471, 475), (475, 471, 469, 473), (468, 464, 466, 470), (470, 466, 467, 471), (471, 467, 465, 469), (464, 460, 462, 466), (466, 462, 463, 467), (467, 463, 461, 465), (460, 456, 458, 462), (462, 458, 459, 463), (463, 459, 457, 461), (456, 452, 454, 458), (458, 454, 455, 459), (459, 455, 453, 457), (452, 448, 450, 454), (454, 450, 451, 455), (455, 451, 449, 453), (448, 573, 575, 450), (450, 575, 574, 451), (451, 574, 572, 449), (453, 449, 243, 224), (697, 700, 702, 699), (699, 702, 703, 698), (698, 703, 701, 696), (689, 692, 694, 691), (691, 694, 695, 690), (690, 695, 693, 688), (681, 684, 686, 683), (683, 686, 687, 682), (682, 687, 685, 680), (673, 676, 678, 675), (675, 678, 679, 674), (674, 679, 677, 672), (665, 668, 670, 667), (667, 670, 671, 666), (666, 671, 669, 664), (657, 660, 662, 659), (659, 662, 663, 658), (658, 663, 661, 656), (649, 652, 654, 651), (651, 654, 655, 650), (650, 655, 653, 648), (641, 644, 646, 643), (643, 646, 647, 642), (642, 647, 645, 640), (633, 636, 638, 635), (635, 638, 639, 634), (634, 639, 637, 632), (625, 628, 630, 627), (627, 630, 631, 626), (626, 631, 629, 624), (617, 620, 622, 619), (619, 622, 623, 618), (618, 623, 621, 616), (609, 612, 614, 611), (611, 614, 615, 610), (610, 615, 613, 608), (601, 604, 606, 603), (603, 606, 607, 602), (602, 607, 605, 600), (593, 596, 598, 595), (595, 598, 599, 594), (594, 599, 597, 592), (585, 588, 590, 587), (587, 590, 591, 586), (586, 591, 589, 584), (660, 665, 667, 662), (662, 667, 666, 663), (663, 666, 664, 661), (668, 673, 675, 670), (670, 675, 674, 671), (671, 674, 672, 669), (588, 593, 595, 590), (590, 595, 594, 591), (591, 594, 592, 589), (596, 601, 603, 598), (598, 603, 602, 599), (599, 602, 600, 597), (692, 697, 699, 694), (694, 699, 698, 695), (695, 698, 696, 693), (700, 576, 578, 702), (702, 578, 579, 703), (703, 579, 577, 701), (620, 625, 627, 622), (622, 627, 626, 623), (623, 626, 624, 621), (628, 633, 635, 630), (630, 635, 634, 631), (631, 634, 632, 629), (652, 657, 659, 654), (654, 659, 658, 655), (655, 658, 656, 653), (581, 585, 587, 583), (583, 587, 586, 582), (582, 586, 584, 580), (684, 689, 691, 686), (686, 691, 690, 687), (687, 690, 688, 685), (612, 617, 619, 614), (614, 619, 618, 615), (615, 618, 616, 613), (644, 649, 651, 646), (646, 651, 650, 647), (647, 650, 648, 645), (576, 581, 583, 578), (578, 583, 582, 579), (579, 582, 580, 577), (676, 681, 683, 678), (678, 683, 682, 679), (679, 682, 680, 677), (604, 609, 611, 606), (606, 611, 610, 607), (607, 610, 608, 605), (636, 641, 643, 638), (638, 643, 642, 639), (639, 642, 640, 637), (268, 261, 581, 576), (829, 704, 706, 831), (831, 706, 707, 830), (830, 707, 705, 828), (825, 829, 831, 827), (827, 831, 830, 826), (826, 830, 828, 824), (821, 825, 827, 823), (823, 827, 826, 822), (822, 826, 824, 820), (817, 821, 823, 819), (819, 823, 822, 818), (818, 822, 820, 816), (813, 817, 819, 815), (815, 819, 818, 814), (814, 818, 816, 812), (809, 813, 815, 811), (811, 815, 814, 810), (810, 814, 812, 808), (805, 809, 811, 807), (807, 811, 810, 806), (806, 810, 808, 804), (801, 805, 807, 803), (803, 807, 806, 802), (802, 806, 804, 800), (797, 801, 803, 799), (799, 803, 802, 798), (798, 802, 800, 796), (793, 797, 799, 795), (795, 799, 798, 794), (794, 798, 796, 792), (789, 793, 795, 791), (791, 795, 794, 790), (790, 794, 792, 788), (785, 789, 791, 787), (787, 791, 790, 786), (786, 790, 788, 784), (781, 785, 787, 783), (783, 787, 786, 782), (782, 786, 784, 780), (777, 781, 783, 779), (779, 783, 782, 778), (778, 782, 780, 776), (773, 777, 779, 775), (775, 779, 778, 774), (774, 778, 776, 772), (769, 773, 775, 771), (771, 775, 774, 770), (770, 774, 772, 768), (765, 769, 771, 767), (767, 771, 770, 766), (766, 770, 768, 764), (761, 765, 767, 763), (763, 767, 766, 762), (762, 766, 764, 760), (757, 761, 763, 759), (759, 763, 762, 758), (758, 762, 760, 756), (753, 757, 759, 755), (755, 759, 758, 754), (754, 758, 756, 752), (749, 753, 755, 751), (751, 755, 754, 750), (750, 754, 752, 748), (745, 749, 751, 747), (747, 751, 750, 746), (746, 750, 748, 744), (741, 745, 747, 743), (743, 747, 746, 742), (742, 746, 744, 740), (737, 741, 743, 739), (739, 743, 742, 738), (738, 742, 740, 736), (733, 737, 739, 735), (735, 739, 738, 734), (734, 738, 736, 732), (729, 733, 735, 731), (731, 735, 734, 730), (730, 734, 732, 728), (725, 729, 731, 727), (727, 731, 730, 726), (726, 730, 728, 724), (721, 725, 727, 723), (723, 727, 726, 722), (722, 726, 724, 720), (717, 721, 723, 719), (719, 723, 722, 718), (718, 722, 720, 716), (713, 717, 719, 715), (715, 719, 718, 714), (714, 718, 716, 712), (709, 713, 715, 711), (711, 715, 714, 710), (710, 714, 712, 708), (704, 709, 711, 706), (706, 711, 710, 707), (707, 710, 708, 705), (829, 190, 191, 704)])
me_cylinder.use_remesh_preserve_volume = False
me_cylinder.use_remesh_preserve_attributes = False
me_cylinder.use_mirror_vertex_groups = False
me_cylinder.update()
me_sphere = bpy.data.meshes.new('Sphere')
me_sphere.from_pydata([(0.0, 0.5, 0.866), (0.0, 0.7071, 0.7071), (0.0, 0.9659, 0.2588), (0.0, 1.0, 7.55e-08), (0.0, 0.866, -0.5), (0.05049, 0.2538, 0.9659), (0.09755, 0.4904, 0.866), (0.1379, 0.6935, 0.7071), (0.169, 0.8494, 0.5), (0.1884, 0.9474, 0.2588), (0.1951, 0.9808, 7.55e-08), (0.1884, 0.9474, -0.2588), (0.169, 0.8494, -0.5), (0.1452, 0.73, -0.7071), (1.921e-07, 0.6214, -0.8799), (0.1028, 0.5168, -1.359), (0.09905, 0.2391, 0.9659), (0.1913, 0.4619, 0.866), (0.2706, 0.6533, 0.7071), (0.3314, 0.8001, 0.5), (0.3696, 0.8924, 0.2588), (0.3827, 0.9239, 7.55e-08), (0.3696, 0.8924, -0.2588), (0.3314, 0.8001, -0.5), (0.2848, 0.6876, -0.7071), (-0.1212, 0.6094, -0.8799), (0.1061, 0.5332, -1.203), (0.1438, 0.2152, 0.9659), (0.2778, 0.4157, 0.866), (0.3928, 0.5879, 0.7071), (0.4811, 0.7201, 0.5), (0.5366, 0.8031, 0.2588), (0.5556, 0.8315, 7.55e-08), (0.5366, 0.8031, -0.2588), (0.4811, 0.7201, -0.5), (0.4135, 0.6189, -0.7071), (-0.2378, 0.5741, -0.8799), (0.2081, 0.5023, -1.203), (0.183, 0.183, 0.9659), (0.3536, 0.3536, 0.866), (0.5, 0.5, 0.7071), (0.6124, 0.6124, 0.5), (0.683, 0.683, 0.2588), (0.7071, 0.7071, 7.55e-08), (0.683, 0.683, -0.2588), (0.6124, 0.6124, -0.5), (0.5263, 0.5263, -0.7071), (-0.3452, 0.5167, -0.8799), (0.302, 0.452, -1.203), (0.2152, 0.1438, 0.9659), (0.4157, 0.2778, 0.866), (0.5879, 0.3928, 0.7071), (0.7201, 0.4811, 0.5), (0.8031, 0.5366, 0.2588), (0.8315, 0.5556, 7.55e-08), (0.8031, 0.5366, -0.2588), (0.7201, 0.4811, -0.5), (0.6189, 0.4135, -0.7071), (-0.4394, 0.4394, -0.8799), (0.3844, 0.3844, -1.203), (0.2391, 0.09905, 0.9659), (0.4619, 0.1913, 0.866), (0.6533, 0.2706, 0.7071), (0.8001, 0.3314, 0.5), (0.8924, 0.3696, 0.2588), (0.9239, 0.3827, 7.55e-08), (0.8924, 0.3696, -0.2588), (0.8001, 0.3314, -0.5), (0.6876, 0.2848, -0.7071), (-0.5167, 0.3452, -0.8799), (0.452, 0.302, -1.203), (-3.819e-07, 3.134e-07, 1.0), (0.2538, 0.05049, 0.9659), (0.4904, 0.09755, 0.866), (0.6935, 0.1379, 0.7071), (0.8494, 0.169, 0.5), (0.9474, 0.1884, 0.2588), (0.9808, 0.1951, 7.55e-08), (0.9474, 0.1884, -0.2588), (0.8494, 0.169, -0.5), (0.73, 0.1452, -0.7071), (-0.5741, 0.2378, -0.8799), (0.5023, 0.2081, -1.203), (0.2588, 4.135e-07, 0.9659), (0.5, 3.949e-07, 0.866), (0.7071, 3.204e-07, 0.7071), (0.866, 3.204e-07, 0.5), (0.9659, 2.31e-07, 0.2588), (1.0, 3.055e-07, 7.55e-08), (0.9659, 2.31e-07, -0.2588), (0.866, 2.31e-07, -0.5), (0.7443, 2.682e-07, -0.7071), (-0.6094, 0.1212, -0.8799), (0.5332, 0.1061, -1.203), (0.2538, -0.05049, 0.9659), (0.4904, -0.09754, 0.866), (0.6935, -0.1379, 0.7071), (0.8494, -0.169, 0.5), (0.9474, -0.1884, 0.2588), (0.9808, -0.1951, 7.55e-08), (0.9474, -0.1884, -0.2588), (0.8494, -0.169, -0.5), (0.73, -0.1452, -0.7071), (-0.6214, 6.027e-07, -0.8799), (0.5437, 3.039e-07, -1.203), (0.2391, -0.09905, 0.9659), (0.4619, -0.1913, 0.866), (0.6533, -0.2706, 0.7071), (0.8001, -0.3314, 0.5), (0.8924, -0.3696, 0.2588), (0.9239, -0.3827, 7.55e-08), (0.8924, -0.3696, -0.2588), (0.8001, -0.3314, -0.5), (0.6876, -0.2848, -0.7071), (-0.6094, -0.1212, -0.8799), (0.5332, -0.1061, -1.203), (0.2152, -0.1438, 0.9659), (0.4157, -0.2778, 0.866), (0.5879, -0.3928, 0.7071), (0.7201, -0.4811, 0.5), (0.8031, -0.5366, 0.2588), (0.8315, -0.5556, 7.55e-08), (0.8031, -0.5366, -0.2588), (0.7201, -0.4811, -0.5), (0.6189, -0.4135, -0.7071), (-0.5741, -0.2378, -0.8799), (0.5023, -0.2081, -1.203), (0.183, -0.183, 0.9659), (0.3536, -0.3536, 0.866), (0.5, -0.5, 0.7071), (0.6124, -0.6124, 0.5), (0.683, -0.683, 0.2588), (0.7071, -0.7071, 7.55e-08), (0.683, -0.683, -0.2588), (0.6124, -0.6124, -0.5), (0.5263, -0.5263, -0.7071), (-0.5167, -0.3452, -0.8799), (0.452, -0.302, -1.203), (0.1438, -0.2152, 0.9659), (0.2778, -0.4157, 0.866), (0.3928, -0.5879, 0.7071), (0.4811, -0.7201, 0.5), (0.5366, -0.8031, 0.2588), (0.5556, -0.8315, 7.55e-08), (0.5366, -0.8031, -0.2588), (0.4811, -0.7201, -0.5), (0.4135, -0.6189, -0.7071), (-0.4394, -0.4394, -0.8799), (0.3844, -0.3844, -1.203), (0.09905, -0.2391, 0.9659), (0.1913, -0.4619, 0.866), (0.2706, -0.6533, 0.7071), (0.3314, -0.8001, 0.5), (0.3696, -0.8924, 0.2588), (0.3827, -0.9239, 7.55e-08), (0.3696, -0.8924, -0.2588), (0.3314, -0.8001, -0.5), (0.2848, -0.6876, -0.7071), (-0.3452, -0.5167, -0.8799), (0.302, -0.452, -1.203), (0.05049, -0.2538, 0.9659), (0.09754, -0.4904, 0.866), (0.1379, -0.6935, 0.7071), (0.169, -0.8494, 0.5), (0.1884, -0.9474, 0.2588), (0.1951, -0.9808, 7.55e-08), (0.1884, -0.9474, -0.2588), (0.169, -0.8494, -0.5), (0.1452, -0.73, -0.7071), (-0.2378, -0.5741, -0.8799), (0.2081, -0.5023, -1.203), (9.711e-09, -0.2588, 0.9659), (-9.087e-08, -0.5, 0.866), (-9.087e-08, -0.7071, 0.7071), (-1.207e-07, -0.866, 0.5), (-2.101e-07, -0.9659, 0.2588), (-1.207e-07, -1.0, 7.55e-08), (-2.101e-07, -0.9659, -0.2588), (-2.548e-07, -0.866, -0.5), (-1.768e-07, -0.7443, -0.7071), (-0.1212, -0.6094, -0.8799), (0.1061, -0.5332, -1.203), (-0.05049, -0.2538, 0.9659), (-0.09755, -0.4904, 0.866), (-0.1379, -0.6935, 0.7071), (-0.169, -0.8494, 0.5), (-0.1884, -0.9474, 0.2588), (-0.1951, -0.9808, 7.55e-08), (-0.1884, -0.9474, -0.2588), (-0.169, -0.8494, -0.5), (-0.1452, -0.73, -0.7071), (-1.353e-07, -0.6214, -0.8799), (-1.117e-07, -0.5437, -1.203), (-0.09905, -0.2391, 0.9659), (-0.1913, -0.4619, 0.866), (-0.2706, -0.6533, 0.7071), (-0.3314, -0.8001, 0.5), (-0.3696, -0.8924, 0.2588), (-0.3827, -0.9239, 7.55e-08), (-0.3696, -0.8924, -0.2588), (-0.3314, -0.8001, -0.5), (-0.2848, -0.6876, -0.7071), (0.1212, -0.6094, -0.8799), (-0.1061, -0.5332, -1.203), (-0.2081, -0.5023, -1.203), (-0.1438, -0.2152, 0.9659), (-0.2778, -0.4157, 0.866), (-0.3928, -0.5879, 0.7071), (-0.4811, -0.7201, 0.5), (-0.5366, -0.8031, 0.2588), (-0.5556, -0.8315, 7.55e-08), (-0.5366, -0.8031, -0.2588), (-0.4811, -0.7201, -0.5), (-0.4135, -0.6189, -0.7071), (0.2378, -0.5741, -0.8799), (-0.302, -0.452, -1.203), (-0.183, -0.183, 0.9659), (-0.3536, -0.3536, 0.866), (-0.5, -0.5, 0.7071), (-0.6124, -0.6124, 0.5), (-0.683, -0.683, 0.2588), (-0.7071, -0.7071, 7.55e-08), (-0.683, -0.683, -0.2588), (-0.6124, -0.6124, -0.5), (-0.5263, -0.5263, -0.7071), (0.3452, -0.5167, -0.8799), (-0.3844, -0.3844, -1.203), (-0.2152, -0.1438, 0.9659), (-0.4157, -0.2778, 0.866), (-0.5879, -0.3928, 0.7071), (-0.7201, -0.4811, 0.5), (-0.8031, -0.5366, 0.2588), (-0.8315, -0.5556, 7.55e-08), (-0.8031, -0.5366, -0.2588), (-0.7201, -0.4811, -0.5), (-0.6189, -0.4135, -0.7071), (0.4394, -0.4394, -0.8799), (-0.452, -0.302, -1.203), (-0.2391, -0.09905, 0.9659), (-0.4619, -0.1913, 0.866), (-0.6533, -0.2706, 0.7071), (-0.8001, -0.3314, 0.5), (-0.8924, -0.3696, 0.2588), (-0.9239, -0.3827, 7.55e-08), (-0.8924, -0.3696, -0.2588), (-0.8001, -0.3314, -0.5), (-0.6876, -0.2848, -0.7071), (0.5167, -0.3452, -0.8799), (-0.5023, -0.2081, -1.203), (-0.2538, -0.05049, 0.9659), (-0.4904, -0.09754, 0.866), (-0.6935, -0.1379, 0.7071), (-0.8494, -0.169, 0.5), (-0.9474, -0.1884, 0.2588), (-0.9808, -0.1951, 7.55e-08), (-0.9474, -0.1884, -0.2588), (-0.8494, -0.169, -0.5), (-0.73, -0.1452, -0.7071), (0.5741, -0.2378, -0.8799), (-0.5332, -0.1061, -1.203), (-0.2588, 3.875e-07, 0.9659), (-0.5, 4.918e-07, 0.866), (-0.7071, 5.29e-07, 0.7071), (-0.866, 4.843e-07, 0.5), (-0.9659, 5.737e-07, 0.2588), (-1.0, 5.439e-07, 7.55e-08), (-0.9659, 5.737e-07, -0.2588), (-0.866, 6.333e-07, -0.5), (-0.7443, 6.446e-07, -0.7071), (0.6094, -0.1212, -0.8799), (-0.5437, 5.788e-07, -1.203), (-0.2538, 0.05049, 0.9659), (-0.4904, 0.09755, 0.866), (-0.6935, 0.138, 0.7071), (-0.8494, 0.169, 0.5), (-0.9474, 0.1884, 0.2588), (-0.9808, 0.1951, 7.55e-08), (-0.9474, 0.1884, -0.2588), (-0.8494, 0.169, -0.5), (-0.73, 0.1452, -0.7071), (0.6214, 2.885e-07, -0.8799), (-0.5332, 0.1061, -1.203), (-0.2391, 0.09905, 0.9659), (-0.4619, 0.1913, 0.866), (-0.6533, 0.2706, 0.7071), (-0.8001, 0.3314, 0.5), (-0.8924, 0.3696, 0.2588), (-0.9239, 0.3827, 7.55e-08), (-0.8924, 0.3696, -0.2588), (-0.8001, 0.3314, -0.5), (-0.6876, 0.2848, -0.7071), (0.6094, 0.1212, -0.8799), (-0.5023, 0.2081, -1.203), (-0.2152, 0.1438, 0.9659), (-0.4157, 0.2778, 0.866), (-0.5879, 0.3928, 0.7071), (-0.7201, 0.4811, 0.5), (-0.8031, 0.5366, 0.2588), (-0.8315, 0.5556, 7.55e-08), (-0.8031, 0.5366, -0.2588), (-0.7201, 0.4811, -0.5), (-0.6189, 0.4135, -0.7071), (0.5741, 0.2378, -0.8799), (-0.452, 0.302, -1.203), (-0.183, 0.183, 0.9659), (-0.3536, 0.3536, 0.866), (-0.5, 0.5, 0.7071), (-0.6124, 0.6124, 0.5), (-0.683, 0.683, 0.2588), (-0.7071, 0.7071, 7.55e-08), (-0.683, 0.683, -0.2588), (-0.6124, 0.6124, -0.5), (-0.5263, 0.5263, -0.7071), (0.5167, 0.3452, -0.8799), (-0.3844, 0.3844, -1.203), (-0.1438, 0.2152, 0.9659), (-0.2778, 0.4157, 0.866), (-0.3928, 0.5879, 0.7071), (-0.4811, 0.7201, 0.5), (-0.5366, 0.8031, 0.2588), (-0.5556, 0.8315, 7.55e-08), (-0.5366, 0.8031, -0.2588), (-0.4811, 0.7201, -0.5), (-0.4135, 0.6189, -0.7071), (0.4394, 0.4394, -0.8799), (-0.302, 0.452, -1.203), (-0.09905, 0.2391, 0.9659), (-0.1913, 0.4619, 0.866), (-0.2706, 0.6533, 0.7071), (-0.3314, 0.8001, 0.5), (-0.3696, 0.8924, 0.2588), (-0.3827, 0.9239, 7.55e-08), (-0.3696, 0.8924, -0.2588), (-0.3314, 0.8001, -0.5), (-0.2848, 0.6876, -0.7071), (0.3452, 0.5167, -0.8799), (-0.2081, 0.5023, -1.203), (-0.05049, 0.2538, 0.9659), (-0.09754, 0.4904, 0.866), (-0.1379, 0.6935, 0.7071), (-0.169, 0.8494, 0.5), (-0.1884, 0.9474, 0.2588), (-0.1951, 0.9808, 7.55e-08), (-0.1884, 0.9474, -0.2588), (-0.169, 0.8494, -0.5), (-0.1452, 0.73, -0.7071), (0.2378, 0.5741, -0.8799), (-0.1061, 0.5332, -1.203), (5.069e-08, 0.2588, 0.9659), (1.475e-07, 0.866, 0.5), (2.221e-07, 0.9659, -0.2588), (2.153e-07, 0.7443, -0.7071), (0.1212, 0.6094, -0.8799), (1.748e-07, 0.5437, -1.203), (0.2016, 0.4868, -1.359), (0.2927, 0.4381, -1.359), (0.3726, 0.3726, -1.359), (0.4381, 0.2927, -1.359), (0.4868, 0.2016, -1.359), (0.5168, 0.1028, -1.359), (0.5269, 3.07e-07, -1.359), (0.5168, -0.1028, -1.359), (0.4868, -0.2016, -1.359), (0.4381, -0.2927, -1.359), (0.3726, -0.3726, -1.359), (0.2927, -0.4381, -1.359), (0.2016, -0.4868, -1.359), (0.1028, -0.5168, -1.359), (-1.073e-07, -0.5269, -1.359), (-0.1028, -0.5168, -1.359), (-0.2016, -0.4868, -1.359), (-0.2927, -0.4381, -1.359), (-0.3726, -0.3726, -1.359), (-0.4381, -0.2927, -1.359), (-0.4868, -0.2016, -1.359), (-0.5168, -0.1028, -1.359), (-0.5269, 5.735e-07, -1.359), (-0.5168, 0.1028, -1.359), (-0.4868, 0.2016, -1.359), (-0.4381, 0.2927, -1.359), (-0.3726, 0.3726, -1.359), (-0.2927, 0.4381, -1.359), (-0.2016, 0.4868, -1.359), (-0.1028, 0.5168, -1.359), (1.702e-07, 0.5269, -1.359), (0.1015, 0.5102, -1.515), (0.1991, 0.4806, -1.515), (0.289, 0.4325, -1.515), (0.3678, 0.3678, -1.515), (0.4325, 0.289, -1.515), (0.4806, 0.1991, -1.515), (0.5102, 0.1015, -1.515), (0.5202, 3.083e-07, -1.515), (0.5102, -0.1015, -1.515), (0.4806, -0.1991, -1.515), (0.4325, -0.289, -1.515), (0.3678, -0.3678, -1.515), (0.289, -0.4325, -1.515), (0.1991, -0.4806, -1.515), (0.1015, -0.5102, -1.515), (-1.061e-07, -0.5201, -1.515), (-0.1015, -0.5102, -1.515), (-0.1991, -0.4806, -1.515), (-0.289, -0.4325, -1.515), (-0.3678, -0.3678, -1.515), (-0.4325, -0.289, -1.515), (-0.4806, -0.1991, -1.515), (-0.5102, -0.1015, -1.515), (-0.5201, 5.714e-07, -1.515), (-0.5102, 0.1015, -1.515), (-0.4806, 0.1991, -1.515), (-0.4325, 0.289, -1.515), (-0.3678, 0.3678, -1.515), (-0.289, 0.4325, -1.515), (-0.1991, 0.4806, -1.515), (-0.1015, 0.5102, -1.515), (1.679e-07, 0.5202, -1.515), (0.09412, 0.4732, -1.618), (0.1846, 0.4457, -1.618), (0.268, 0.4011, -1.618), (0.3411, 0.3411, -1.618), (0.4011, 0.268, -1.618), (0.4457, 0.1846, -1.618), (0.4732, 0.09412, -1.618), (0.4824, 3.147e-07, -1.618), (0.4732, -0.09412, -1.618), (0.4457, -0.1846, -1.618), (0.4011, -0.268, -1.618), (0.3411, -0.3411, -1.618), (0.268, -0.4011, -1.618), (0.1846, -0.4457, -1.618), (0.09412, -0.4732, -1.618), (-9.418e-08, -0.4824, -1.618), (-0.09412, -0.4732, -1.618), (-0.1846, -0.4457, -1.618), (-0.268, -0.4011, -1.618), (-0.3411, -0.3411, -1.618), (-0.4011, -0.268, -1.618), (-0.4457, -0.1846, -1.618), (-0.4732, -0.09412, -1.618), (-0.4824, 5.587e-07, -1.618), (-0.4732, 0.09412, -1.618), (-0.4457, 0.1846, -1.618), (-0.4011, 0.268, -1.618), (-0.3411, 0.3411, -1.618), (-0.268, 0.4011, -1.618), (-0.1846, 0.4457, -1.618), (-0.09412, 0.4732, -1.618), (1.6e-07, 0.4824, -1.618), (0.07543, 0.3792, -1.699), (0.148, 0.3572, -1.699), (0.2148, 0.3215, -1.699), (0.2734, 0.2734, -1.699), (0.3215, 0.2148, -1.699), (0.3572, 0.148, -1.699), (0.3792, 0.07543, -1.699), (0.3867, 3.306e-07, -1.699), (0.3792, -0.07543, -1.699), (0.3572, -0.148, -1.699), (0.3215, -0.2148, -1.699), (0.2734, -0.2734, -1.699), (0.2148, -0.3215, -1.699), (0.148, -0.3572, -1.699), (0.07543, -0.3792, -1.699), (-6.49e-08, -0.3867, -1.699), (-0.07543, -0.3792, -1.699), (-0.148, -0.3572, -1.699), (-0.2148, -0.3215, -1.699), (-0.2734, -0.2734, -1.699), (-0.3215, -0.2148, -1.699), (-0.3572, -0.148, -1.699), (-0.3792, -0.07543, -1.699), (-0.3867, 5.262e-07, -1.699), (-0.3792, 0.07543, -1.699), (-0.3572, 0.148, -1.699), (-0.3215, 0.2148, -1.699), (-0.2734, 0.2734, -1.699), (-0.2148, 0.3215, -1.699), (-0.148, 0.3572, -1.699), (-0.07543, 0.3792, -1.699), (1.388e-07, 0.3867, -1.699), (0.2156, 0.5205, -1.036), (-0.5525, -0.1099, -1.036), (-1.175e-07, -0.5634, -1.036), (-0.2156, 0.5205, -1.036), (0.4684, -0.313, -1.036), (-0.5634, 5.844e-07, -1.036), (-0.5525, 0.1099, -1.036), (0.313, 0.4684, -1.036), (0.3984, 0.3984, -1.036), (-0.1099, -0.5525, -1.036), (-0.2156, -0.5205, -1.036), (-0.1099, 0.5525, -1.036), (0.3984, -0.3984, -1.036), (0.313, -0.4684, -1.036), (-0.5205, 0.2156, -1.036), (-0.4684, 0.313, -1.036), (0.4684, 0.313, -1.036), (0.5205, 0.2156, -1.036), (1.793e-07, 0.5634, -1.036), (0.1099, 0.5525, -1.036), (-0.313, -0.4684, -1.036), (-0.3984, -0.3984, -1.036), (0.2156, -0.5205, -1.036), (0.1099, -0.5525, -1.036), (0.5525, 0.1099, -1.036), (0.5634, 2.995e-07, -1.036), (-0.4684, -0.313, -1.036), (-0.5205, -0.2156, -1.036), (-0.3984, 0.3984, -1.036), (-0.313, 0.4684, -1.036), (0.5525, -0.1099, -1.036), (0.5205, -0.2156, -1.036)], [], [(350, 3, 10, 11), (349, 1, 7, 8), (59, 70, 357, 356), (348, 71, 5), (4, 350, 11, 12), (2, 349, 8, 9), (35, 46, 324, 335), (0, 348, 5, 6), (351, 4, 12, 13), (3, 2, 9, 10), (1, 0, 6, 7), (146, 157, 214, 225), (9, 8, 19, 20), (48, 59, 356, 355), (6, 5, 16, 17), (13, 12, 23, 24), (10, 9, 20, 21), (7, 6, 17, 18), (204, 215, 371, 370), (11, 10, 21, 22), (8, 7, 18, 19), (237, 248, 374, 373), (5, 71, 16), (12, 11, 22, 23), (19, 18, 29, 30), (226, 237, 373, 372), (16, 71, 27), (23, 22, 33, 34), (20, 19, 30, 31), (93, 104, 360, 359), (17, 16, 27, 28), (24, 23, 34, 35), (21, 20, 31, 32), (18, 17, 28, 29), (26, 37, 354, 15), (22, 21, 32, 33), (32, 31, 42, 43), (29, 28, 39, 40), (104, 115, 361, 360), (33, 32, 43, 44), (30, 29, 40, 41), (170, 181, 367, 366), (27, 71, 38), (34, 33, 44, 45), (31, 30, 41, 42), (148, 159, 365, 364), (28, 27, 38, 39), (35, 34, 45, 46), (42, 41, 52, 53), (37, 48, 355, 354), (39, 38, 49, 50), (46, 45, 56, 57), (43, 42, 53, 54), (40, 39, 50, 51), (259, 270, 376, 375), (44, 43, 54, 55), (41, 40, 51, 52), (159, 170, 366, 365), (38, 71, 49), (45, 44, 55, 56), (55, 54, 65, 66), (52, 51, 62, 63), (192, 203, 369, 368), (49, 71, 60), (56, 55, 66, 67), (53, 52, 63, 64), (82, 93, 359, 358), (50, 49, 60, 61), (57, 56, 67, 68), (54, 53, 64, 65), (51, 50, 61, 62), (248, 259, 375, 374), (65, 64, 76, 77), (62, 61, 73, 74), (203, 204, 370, 369), (66, 65, 77, 78), (63, 62, 74, 75), (126, 137, 363, 362), (60, 71, 72), (67, 66, 78, 79), (64, 63, 75, 76), (181, 192, 368, 367), (61, 60, 72, 73), (68, 67, 79, 80), (79, 78, 89, 90), (76, 75, 86, 87), (137, 148, 364, 363), (73, 72, 83, 84), (80, 79, 90, 91), (77, 76, 87, 88), (74, 73, 84, 85), (314, 325, 381, 380), (78, 77, 88, 89), (75, 74, 85, 86), (347, 353, 384, 383), (72, 71, 83), (89, 88, 99, 100), (86, 85, 96, 97), (281, 292, 378, 377), (83, 71, 94), (90, 89, 100, 101), (87, 86, 97, 98), (303, 314, 380, 379), (84, 83, 94, 95), (91, 90, 101, 102), (88, 87, 98, 99), (85, 84, 95, 96), (336, 347, 383, 382), (102, 101, 112, 113), (99, 98, 109, 110), (96, 95, 106, 107), (270, 281, 377, 376), (100, 99, 110, 111), (97, 96, 107, 108), (215, 226, 372, 371), (94, 71, 105), (101, 100, 111, 112), (98, 97, 108, 109), (353, 26, 15, 384), (95, 94, 105, 106), (105, 71, 116), (112, 111, 122, 123), (109, 108, 119, 120), (115, 126, 362, 361), (106, 105, 116, 117), (113, 112, 123, 124), (110, 109, 120, 121), (107, 106, 117, 118), (325, 336, 382, 381), (111, 110, 121, 122), (108, 107, 118, 119), (70, 82, 358, 357), (481, 488, 48, 37), (122, 121, 132, 133), (119, 118, 129, 130), (292, 303, 379, 378), (116, 71, 127), (123, 122, 133, 134), (120, 119, 130, 131), (483, 490, 203, 192), (117, 116, 127, 128), (124, 123, 134, 135), (121, 120, 131, 132), (118, 117, 128, 129), (128, 127, 138, 139), (135, 134, 145, 146), (132, 131, 142, 143), (129, 128, 139, 140), (500, 481, 37, 26), (133, 132, 143, 144), (130, 129, 140, 141), (482, 486, 270, 259), (127, 71, 138), (134, 133, 144, 145), (131, 130, 141, 142), (485, 493, 148, 137), (484, 492, 347, 336), (138, 71, 149), (145, 144, 155, 156), (142, 141, 152, 153), (489, 497, 70, 59), (139, 138, 149, 150), (146, 145, 156, 157), (143, 142, 153, 154), (140, 139, 150, 151), (491, 501, 215, 204), (144, 143, 154, 155), (141, 140, 151, 152), (151, 150, 161, 162), (498, 505, 93, 82), (155, 154, 165, 166), (152, 151, 162, 163), (487, 495, 292, 281), (149, 71, 160), (156, 155, 166, 167), (153, 152, 163, 164), (502, 507, 237, 226), (150, 149, 160, 161), (157, 156, 167, 168), (154, 153, 164, 165), (506, 511, 115, 104), (161, 160, 171, 172), (168, 167, 178, 179), (165, 164, 175, 176), (162, 161, 172, 173), (508, 482, 259, 248), (166, 165, 176, 177), (163, 162, 173, 174), (494, 503, 170, 159), (160, 71, 171), (167, 166, 177, 178), (164, 163, 174, 175), (174, 173, 184, 185), (496, 509, 314, 303), (171, 71, 182), (178, 177, 188, 189), (175, 174, 185, 186), (510, 484, 336, 325), (172, 171, 182, 183), (179, 178, 189, 190), (176, 175, 186, 187), (173, 172, 183, 184), (512, 485, 137, 126), (177, 176, 187, 188), (184, 183, 194, 195), (492, 499, 353, 347), (188, 187, 198, 199), (185, 184, 195, 196), (504, 483, 192, 181), (182, 71, 193), (189, 188, 199, 200), (186, 185, 196, 197), (490, 491, 204, 203), (183, 182, 193, 194), (190, 189, 200, 201), (187, 186, 197, 198), (197, 196, 208, 209), (488, 489, 59, 48), (194, 193, 205, 206), (201, 200, 212, 213), (198, 197, 209, 210), (195, 194, 206, 207), (495, 496, 303, 292), (199, 198, 210, 211), (196, 195, 207, 208), (486, 487, 281, 270), (193, 71, 205), (200, 199, 211, 212), (208, 207, 218, 219), (493, 494, 159, 148), (205, 71, 216), (212, 211, 222, 223), (209, 208, 219, 220), (499, 500, 26, 353), (206, 205, 216, 217), (213, 212, 223, 224), (210, 209, 220, 221), (207, 206, 217, 218), (501, 502, 226, 215), (211, 210, 221, 222), (221, 220, 231, 232), (218, 217, 228, 229), (505, 506, 104, 93), (222, 221, 232, 233), (219, 218, 229, 230), (497, 498, 82, 70), (216, 71, 227), (223, 222, 233, 234), (220, 219, 230, 231), (507, 508, 248, 237), (217, 216, 227, 228), (224, 223, 234, 235), (231, 230, 241, 242), (511, 512, 126, 115), (228, 227, 238, 239), (235, 234, 245, 246), (232, 231, 242, 243), (229, 228, 239, 240), (135, 146, 225, 236), (233, 232, 243, 244), (230, 229, 240, 241), (503, 504, 181, 170), (227, 71, 238), (234, 233, 244, 245), (244, 243, 254, 255), (241, 240, 251, 252), (509, 510, 325, 314), (238, 71, 249), (245, 244, 255, 256), (242, 241, 252, 253), (301, 312, 58, 69), (239, 238, 249, 250), (246, 245, 256, 257), (243, 242, 253, 254), (240, 239, 250, 251), (13, 24, 346, 352), (254, 253, 264, 265), (251, 250, 261, 262), (224, 235, 136, 147), (255, 254, 265, 266), (252, 251, 262, 263), (190, 201, 169, 180), (249, 71, 260), (256, 255, 266, 267), (253, 252, 263, 264), (68, 80, 291, 302), (250, 249, 260, 261), (257, 256, 267, 268), (267, 266, 277, 278), (264, 263, 274, 275), (24, 35, 335, 346), (261, 260, 271, 272), (268, 267, 278, 279), (265, 264, 275, 276), (262, 261, 272, 273), (168, 179, 191, 202), (266, 265, 276, 277), (263, 262, 273, 274), (290, 301, 69, 81), (260, 71, 271), (277, 276, 287, 288), (274, 273, 284, 285), (179, 190, 180, 191), (271, 71, 282), (278, 277, 288, 289), (275, 274, 285, 286), (323, 334, 36, 47), (272, 271, 282, 283), (279, 278, 289, 290), (276, 275, 286, 287), (273, 272, 283, 284), (201, 213, 158, 169), (290, 289, 300, 301), (287, 286, 297, 298), (284, 283, 294, 295), (46, 57, 313, 324), (288, 287, 298, 299), (285, 284, 295, 296), (334, 345, 25, 36), (282, 71, 293), (289, 288, 299, 300), (286, 285, 296, 297), (213, 224, 147, 158), (283, 282, 293, 294), (293, 71, 304), (300, 299, 310, 311), (297, 296, 307, 308), (80, 91, 280, 291), (294, 293, 304, 305), (301, 300, 311, 312), (298, 297, 308, 309), (295, 294, 305, 306), (257, 268, 103, 114), (299, 298, 309, 310), (296, 295, 306, 307), (351, 13, 352, 14), (124, 135, 236, 247), (310, 309, 320, 321), (307, 306, 317, 318), (57, 68, 302, 313), (304, 71, 315), (311, 310, 321, 322), (308, 307, 318, 319), (246, 257, 114, 125), (305, 304, 315, 316), (312, 311, 322, 323), (309, 308, 319, 320), (306, 305, 316, 317), (316, 315, 326, 327), (323, 322, 333, 334), (320, 319, 330, 331), (317, 316, 327, 328), (268, 279, 92, 103), (321, 320, 331, 332), (318, 317, 328, 329), (235, 246, 125, 136), (315, 71, 326), (322, 321, 332, 333), (319, 318, 329, 330), (113, 124, 247, 258), (91, 102, 269, 280), (326, 71, 337), (333, 332, 343, 344), (330, 329, 340, 341), (345, 351, 14, 25), (327, 326, 337, 338), (334, 333, 344, 345), (331, 330, 341, 342), (328, 327, 338, 339), (102, 113, 258, 269), (332, 331, 342, 343), (329, 328, 339, 340), (339, 338, 0, 1), (312, 323, 47, 58), (343, 342, 3, 350), (340, 339, 1, 349), (157, 168, 202, 214), (337, 71, 348), (344, 343, 350, 4), (341, 340, 349, 2), (279, 290, 81, 92), (338, 337, 348, 0), (345, 344, 4, 351), (342, 341, 2, 3), (380, 381, 413, 412), (366, 367, 399, 398), (359, 360, 392, 391), (355, 356, 388, 387), (370, 371, 403, 402), (374, 375, 407, 406), (369, 370, 402, 401), (15, 354, 386, 385), (381, 382, 414, 413), (379, 380, 412, 411), (375, 376, 408, 407), (364, 365, 397, 396), (378, 379, 411, 410), (384, 15, 385, 416), (368, 369, 401, 400), (373, 374, 406, 405), (354, 355, 387, 386), (383, 384, 416, 415), (362, 363, 395, 394), (358, 359, 391, 390), (377, 378, 410, 409), (356, 357, 389, 388), (382, 383, 415, 414), (371, 372, 404, 403), (367, 368, 400, 399), (363, 364, 396, 395), (357, 358, 390, 389), (361, 362, 394, 393), (372, 373, 405, 404), (365, 366, 398, 397), (360, 361, 393, 392), (376, 377, 409, 408), (400, 401, 433, 432), (413, 414, 446, 445), (386, 387, 419, 418), (399, 400, 432, 431), (412, 413, 445, 444), (385, 386, 418, 417), (398, 399, 431, 430), (411, 412, 444, 443), (397, 398, 430, 429), (410, 411, 443, 442), (396, 397, 429, 428), (409, 410, 442, 441), (395, 396, 428, 427), (408, 409, 441, 440), (394, 395, 427, 426), (407, 408, 440, 439), (393, 394, 426, 425), (406, 407, 439, 438), (392, 393, 425, 424), (405, 406, 438, 437), (391, 392, 424, 423), (404, 405, 437, 436), (390, 391, 423, 422), (403, 404, 436, 435), (416, 385, 417, 448), (389, 390, 422, 421), (402, 403, 435, 434), (415, 416, 448, 447), (388, 389, 421, 420), (401, 402, 434, 433), (414, 415, 447, 446), (387, 388, 420, 419), (429, 430, 462, 461), (442, 443, 475, 474), (428, 429, 461, 460), (441, 442, 474, 473), (427, 428, 460, 459), (440, 441, 473, 472), (426, 427, 459, 458), (439, 440, 472, 471), (425, 426, 458, 457), (438, 439, 471, 470), (424, 425, 457, 456), (437, 438, 470, 469), (423, 424, 456, 455), (436, 437, 469, 468), (422, 423, 455, 454), (435, 436, 468, 467), (448, 417, 449, 480), (421, 422, 454, 453), (434, 435, 467, 466), (447, 448, 480, 479), (420, 421, 453, 452), (433, 434, 466, 465), (446, 447, 479, 478), (419, 420, 452, 451), (432, 433, 465, 464), (445, 446, 478, 477), (418, 419, 451, 450), (431, 432, 464, 463), (444, 445, 477, 476), (417, 418, 450, 449), (430, 431, 463, 462), (443, 444, 476, 475), (58, 47, 510, 509), (214, 202, 504, 503), (269, 258, 512, 511), (136, 125, 508, 507), (313, 302, 498, 497), (291, 280, 506, 505), (158, 147, 502, 501), (14, 352, 500, 499), (236, 225, 494, 493), (103, 92, 487, 486), (81, 69, 496, 495), (335, 324, 489, 488), (180, 169, 491, 490), (202, 191, 483, 504), (25, 14, 499, 492), (258, 247, 485, 512), (47, 36, 484, 510), (69, 58, 509, 496), (225, 214, 503, 494), (125, 114, 482, 508), (280, 269, 511, 506), (147, 136, 507, 502), (92, 81, 495, 487), (302, 291, 505, 498), (169, 158, 501, 491), (324, 313, 497, 489), (36, 25, 492, 484), (247, 236, 493, 485), (114, 103, 486, 482), (352, 346, 481, 500), (191, 180, 490, 483), (346, 335, 488, 481)])
me_sphere.materials.append(None)
me_sphere.use_remesh_preserve_volume = False
me_sphere.use_remesh_preserve_attributes = False
me_sphere.use_mirror_vertex_groups = False
me_sphere.update()
me_cylinder_001 = bpy.data.meshes.new('Cylinder.001')
me_cylinder_001.from_pydata([(0.0, 1.0, -1.0), (0.0, 1.0, 1.0), (0.1951, 0.9808, -1.0), (0.1951, 0.9808, 1.0), (0.3827, 0.9239, -1.0), (0.3827, 0.9239, 1.0), (0.5556, 0.8315, -1.0), (0.5556, 0.8315, 1.0), (0.7071, 0.7071, -1.0), (0.7071, 0.7071, 1.0), (0.8315, 0.5556, -1.0), (0.8315, 0.5556, 1.0), (0.9239, 0.3827, -1.0), (0.9239, 0.3827, 1.0), (0.9808, 0.1951, -1.0), (0.9808, 0.1951, 1.0), (1.0, 7.55e-08, -1.0), (1.0, 7.55e-08, 1.0), (0.9808, -0.1951, -1.0), (0.9808, -0.1951, 1.0), (0.9239, -0.3827, -1.0), (0.9239, -0.3827, 1.0), (0.8315, -0.5556, -1.0), (0.8315, -0.5556, 1.0), (0.7071, -0.7071, -1.0), (0.7071, -0.7071, 1.0), (0.5556, -0.8315, -1.0), (0.5556, -0.8315, 1.0), (0.3827, -0.9239, -1.0), (0.3827, -0.9239, 1.0), (0.1951, -0.9808, -1.0), (0.1951, -0.9808, 1.0), (-3.258e-07, -1.0, -1.0), (-3.258e-07, -1.0, 1.0), (-0.1951, -0.9808, -1.0), (-0.1951, -0.9808, 1.0), (-0.3827, -0.9239, -1.0), (-0.3827, -0.9239, 1.0), (-0.5556, -0.8315, -1.0), (-0.5556, -0.8315, 1.0), (-0.7071, -0.7071, -1.0), (-0.7071, -0.7071, 1.0), (-0.8315, -0.5556, -1.0), (-0.8315, -0.5556, 1.0), (-0.9239, -0.3827, -1.0), (-0.9239, -0.3827, 1.0), (-0.9808, -0.1951, -1.0), (-0.9808, -0.1951, 1.0), (-1.0, 9.656e-07, -1.0), (-1.0, 9.656e-07, 1.0), (-0.9808, 0.1951, -1.0), (-0.9808, 0.1951, 1.0), (-0.9239, 0.3827, -1.0), (-0.9239, 0.3827, 1.0), (-0.8315, 0.5556, -1.0), (-0.8315, 0.5556, 1.0), (-0.7071, 0.7071, -1.0), (-0.7071, 0.7071, 1.0), (-0.5556, 0.8315, -1.0), (-0.5556, 0.8315, 1.0), (-0.3827, 0.9239, -1.0), (-0.3827, 0.9239, 1.0), (-0.1951, 0.9808, -1.0), (-0.1951, 0.9808, 1.0), (6.117e-09, 0.9648, -1.21), (0.1882, 0.9462, -1.21), (0.3692, 0.8913, -1.21), (0.536, 0.8022, -1.21), (0.6822, 0.6822, -1.21), (0.8022, 0.536, -1.21), (0.8913, 0.3692, -1.21), (0.9462, 0.1882, -1.21), (0.9648, 7.995e-08, -1.21), (0.9462, -0.1882, -1.21), (0.8913, -0.3692, -1.21), (0.8022, -0.536, -1.21), (0.6822, -0.6822, -1.21), (0.536, -0.8022, -1.21), (0.3692, -0.8913, -1.21), (0.1882, -0.9462, -1.21), (-3.082e-07, -0.9648, -1.21), (-0.1882, -0.9462, -1.21), (-0.3692, -0.8913, -1.21), (-0.536, -0.8022, -1.21), (-0.6822, -0.6822, -1.21), (-0.8022, -0.536, -1.21), (-0.8913, -0.3692, -1.21), (-0.9462, -0.1882, -1.21), (-0.9648, 9.387e-07, -1.21), (-0.9462, 0.1882, -1.21), (-0.8913, 0.3692, -1.21), (-0.8022, 0.536, -1.21), (-0.6822, 0.6822, -1.21), (-0.536, 0.8022, -1.21), (-0.3692, 0.8913, -1.21), (-0.1882, 0.9462, -1.21), (1.148e-08, 0.9076, -1.42), (0.1771, 0.8902, -1.42), (0.3473, 0.8385, -1.42), (0.5042, 0.7547, -1.42), (0.6418, 0.6418, -1.42), (0.7547, 0.5042, -1.42), (0.8385, 0.3473, -1.42), (0.8902, 0.1771, -1.42), (0.9076, 9.393e-08, -1.42), (0.8902, -0.1771, -1.42), (0.8385, -0.3473, -1.42), (0.7547, -0.5042, -1.42), (0.6418, -0.6418, -1.42), (0.5042, -0.7547, -1.42), (0.3473, -0.8385, -1.42), (0.1771, -0.8902, -1.42), (-2.843e-07, -0.9076, -1.42), (-0.1771, -0.8902, -1.42), (-0.3473, -0.8385, -1.42), (-0.5043, -0.7547, -1.42), (-0.6418, -0.6418, -1.42), (-0.7547, -0.5042, -1.42), (-0.8385, -0.3473, -1.42), (-0.8902, -0.1771, -1.42), (-0.9076, 9.018e-07, -1.42), (-0.8902, 0.1771, -1.42), (-0.8385, 0.3473, -1.42), (-0.7547, 0.5043, -1.42), (-0.6418, 0.6418, -1.42), (-0.5042, 0.7547, -1.42), (-0.3473, 0.8385, -1.42), (-0.1771, 0.8902, -1.42), (2.529e-08, 0.8005, -1.568), (0.1562, 0.7851, -1.568), (0.3063, 0.7395, -1.568), (0.4447, 0.6656, -1.568), (0.566, 0.566, -1.568), (0.6656, 0.4447, -1.568), (0.7395, 0.3063, -1.568), (0.7851, 0.1562, -1.568), (0.8005, 1.204e-07, -1.568), (0.7851, -0.1562, -1.568), (0.7395, -0.3063, -1.568), (0.6656, -0.4447, -1.568), (0.566, -0.566, -1.568), (0.4447, -0.6656, -1.568), (0.3063, -0.7395, -1.568), (0.1562, -0.7851, -1.568), (-2.355e-07, -0.8005, -1.568), (-0.1562, -0.7851, -1.568), (-0.3063, -0.7395, -1.568), (-0.4447, -0.6656, -1.568), (-0.566, -0.566, -1.568), (-0.6656, -0.4447, -1.568), (-0.7395, -0.3063, -1.568), (-0.7851, -0.1562, -1.568), (-0.8005, 8.329e-07, -1.568), (-0.7851, 0.1562, -1.568), (-0.7395, 0.3063, -1.568), (-0.6656, 0.4447, -1.568), (-0.566, 0.566, -1.568), (-0.4447, 0.6656, -1.568), (-0.3063, 0.7395, -1.568), (-0.1562, 0.7851, -1.568), (4.497e-08, 0.5969, -1.667), (0.1165, 0.5855, -1.667), (0.2284, 0.5515, -1.667), (0.3316, 0.4963, -1.667), (0.4221, 0.4221, -1.667), (0.4963, 0.3316, -1.667), (0.5515, 0.2284, -1.667), (0.5855, 0.1165, -1.667), (0.5969, 1.679e-07, -1.667), (0.5855, -0.1165, -1.667), (0.5515, -0.2284, -1.667), (0.4963, -0.3316, -1.667), (0.4221, -0.4221, -1.667), (0.3316, -0.4963, -1.667), (0.2284, -0.5515, -1.667), (0.1165, -0.5855, -1.667), (-1.495e-07, -0.5969, -1.667), (-0.1165, -0.5855, -1.667), (-0.2284, -0.5515, -1.667), (-0.3316, -0.4963, -1.667), (-0.4221, -0.4221, -1.667), (-0.4963, -0.3316, -1.667), (-0.5515, -0.2284, -1.667), (-0.5855, -0.1165, -1.667), (-0.5969, 6.993e-07, -1.667), (-0.5855, 0.1165, -1.667), (-0.5515, 0.2284, -1.667), (-0.4963, 0.3316, -1.667), (-0.4221, 0.4221, -1.667), (-0.3316, 0.4963, -1.667), (-0.2284, 0.5515, -1.667), (-0.1165, 0.5855, -1.667), (7.912e-08, 0.3249, -1.741), (0.06339, 0.3187, -1.741), (0.1243, 0.3002, -1.741), (0.1805, 0.2702, -1.741), (0.2298, 0.2298, -1.741), (0.2702, 0.1805, -1.741), (0.3002, 0.1243, -1.741), (0.3187, 0.06339, -1.741), (0.3249, 2.247e-07, -1.741), (0.3187, -0.06339, -1.741), (0.3002, -0.1243, -1.741), (0.2702, -0.1805, -1.741), (0.2298, -0.2298, -1.741), (0.1805, -0.2702, -1.741), (0.1243, -0.3002, -1.741), (0.06339, -0.3187, -1.741), (-2.676e-08, -0.3249, -1.741), (-0.06339, -0.3187, -1.741), (-0.1243, -0.3002, -1.741), (-0.1805, -0.2702, -1.741), (-0.2298, -0.2298, -1.741), (-0.2702, -0.1805, -1.741), (-0.3002, -0.1243, -1.741), (-0.3187, -0.06339, -1.741), (-0.3249, 5.139e-07, -1.741), (-0.3187, 0.06339, -1.741), (-0.3002, 0.1243, -1.741), (-0.2702, 0.1805, -1.741), (-0.2298, 0.2298, -1.741), (-0.1805, 0.2702, -1.741), (-0.1243, 0.3002, -1.741), (-0.06339, 0.3187, -1.741)], [], [(0, 1, 3, 2), (2, 3, 5, 4), (4, 5, 7, 6), (6, 7, 9, 8), (8, 9, 11, 10), (10, 11, 13, 12), (12, 13, 15, 14), (14, 15, 17, 16), (16, 17, 19, 18), (18, 19, 21, 20), (20, 21, 23, 22), (22, 23, 25, 24), (24, 25, 27, 26), (26, 27, 29, 28), (28, 29, 31, 30), (30, 31, 33, 32), (32, 33, 35, 34), (34, 35, 37, 36), (36, 37, 39, 38), (38, 39, 41, 40), (40, 41, 43, 42), (42, 43, 45, 44), (44, 45, 47, 46), (46, 47, 49, 48), (48, 49, 51, 50), (50, 51, 53, 52), (52, 53, 55, 54), (54, 55, 57, 56), (56, 57, 59, 58), (58, 59, 61, 60), (60, 61, 63, 62), (62, 63, 1, 0), (10, 12, 70, 69), (91, 92, 124, 123), (28, 30, 79, 78), (46, 48, 88, 87), (2, 4, 66, 65), (20, 22, 75, 74), (38, 40, 84, 83), (56, 58, 93, 92), (12, 14, 71, 70), (30, 32, 80, 79), (48, 50, 89, 88), (4, 6, 67, 66), (22, 24, 76, 75), (40, 42, 85, 84), (58, 60, 94, 93), (14, 16, 72, 71), (32, 34, 81, 80), (50, 52, 90, 89), (6, 8, 68, 67), (24, 26, 77, 76), (42, 44, 86, 85), (60, 62, 95, 94), (16, 18, 73, 72), (34, 36, 82, 81), (52, 54, 91, 90), (8, 10, 69, 68), (26, 28, 78, 77), (44, 46, 87, 86), (0, 2, 65, 64), (62, 0, 64, 95), (18, 20, 74, 73), (36, 38, 83, 82), (54, 56, 92, 91), (126, 127, 159, 158), (78, 79, 111, 110), (65, 66, 98, 97), (92, 93, 125, 124), (79, 80, 112, 111), (66, 67, 99, 98), (93, 94, 126, 125), (80, 81, 113, 112), (67, 68, 100, 99), (94, 95, 127, 126), (81, 82, 114, 113), (68, 69, 101, 100), (95, 64, 96, 127), (82, 83, 115, 114), (69, 70, 102, 101), (83, 84, 116, 115), (70, 71, 103, 102), (84, 85, 117, 116), (71, 72, 104, 103), (85, 86, 118, 117), (72, 73, 105, 104), (86, 87, 119, 118), (73, 74, 106, 105), (87, 88, 120, 119), (74, 75, 107, 106), (88, 89, 121, 120), (75, 76, 108, 107), (89, 90, 122, 121), (76, 77, 109, 108), (90, 91, 123, 122), (77, 78, 110, 109), (64, 65, 97, 96), (148, 149, 181, 180), (113, 114, 146, 145), (100, 101, 133, 132), (127, 96, 128, 159), (114, 115, 147, 146), (101, 102, 134, 133), (115, 116, 148, 147), (102, 103, 135, 134), (116, 117, 149, 148), (103, 104, 136, 135), (117, 118, 150, 149), (104, 105, 137, 136), (118, 119, 151, 150), (105, 106, 138, 137), (119, 120, 152, 151), (106, 107, 139, 138), (120, 121, 153, 152), (107, 108, 140, 139), (121, 122, 154, 153), (108, 109, 141, 140), (122, 123, 155, 154), (109, 110, 142, 141), (96, 97, 129, 128), (123, 124, 156, 155), (110, 111, 143, 142), (97, 98, 130, 129), (124, 125, 157, 156), (111, 112, 144, 143), (98, 99, 131, 130), (125, 126, 158, 157), (112, 113, 145, 144), (99, 100, 132, 131), (183, 184, 216, 215), (135, 136, 168, 167), (149, 150, 182, 181), (136, 137, 169, 168), (150, 151, 183, 182), (137, 138, 170, 169), (151, 152, 184, 183), (138, 139, 171, 170), (152, 153, 185, 184), (139, 140, 172, 171), (153, 154, 186, 185), (140, 141, 173, 172), (154, 155, 187, 186), (141, 142, 174, 173), (128, 129, 161, 160), (155, 156, 188, 187), (142, 143, 175, 174), (129, 130, 162, 161), (156, 157, 189, 188), (143, 144, 176, 175), (130, 131, 163, 162), (157, 158, 190, 189), (144, 145, 177, 176), (131, 132, 164, 163), (158, 159, 191, 190), (145, 146, 178, 177), (132, 133, 165, 164), (159, 128, 160, 191), (146, 147, 179, 178), (133, 134, 166, 165), (147, 148, 180, 179), (134, 135, 167, 166), (192, 193, 194, 195, 196, 197, 198, 199, 200, 201, 202, 203, 204, 205, 206, 207, 208, 209, 210, 211, 212, 213, 214, 215, 216, 217, 218, 219, 220, 221, 222, 223), (170, 171, 203, 202), (184, 185, 217, 216), (171, 172, 204, 203), (185, 186, 218, 217), (172, 173, 205, 204), (186, 187, 219, 218), (173, 174, 206, 205), (160, 161, 193, 192), (187, 188, 220, 219), (174, 175, 207, 206), (161, 162, 194, 193), (188, 189, 221, 220), (175, 176, 208, 207), (162, 163, 195, 194), (189, 190, 222, 221), (176, 177, 209, 208), (163, 164, 196, 195), (190, 191, 223, 222), (177, 178, 210, 209), (164, 165, 197, 196), (191, 160, 192, 223), (178, 179, 211, 210), (165, 166, 198, 197), (179, 180, 212, 211), (166, 167, 199, 198), (180, 181, 213, 212), (167, 168, 200, 199), (181, 182, 214, 213), (168, 169, 201, 200), (182, 183, 215, 214), (169, 170, 202, 201)])
me_cylinder_001.materials.append(None)
me_cylinder_001.use_remesh_preserve_volume = False
me_cylinder_001.use_remesh_preserve_attributes = False
me_cylinder_001.use_mirror_vertex_groups = False
me_cylinder_001.update()

# ---- curves / text
cu_beziercurve_002 = bpy.data.curves.new('BezierCurve.002', 'CURVE')
cu_beziercurve_002.dimensions = '3D'
_sp = cu_beziercurve_002.splines.new('BEZIER'); _sp.bezier_points.add(1)
_sp.bezier_points.foreach_set('co', [-1.0, 0.0, 0.0, 63.12, 1.625e-12, -1.209e-05])
_sp.bezier_points.foreach_set('handle_left', [-1.707, -0.0009794, 0.0, 62.12, 1.625e-12, -1.209e-05])
_sp.bezier_points.foreach_set('handle_right', [-0.5, 0.0006925, 0.0, 64.12, 1.625e-12, -1.209e-05])
for _p, _l, _r in zip(_sp.bezier_points, ['ALIGNED', 'ALIGNED'], ['ALIGNED', 'ALIGNED']): _p.handle_left_type = _l; _p.handle_right_type = _r
_sp.order_u = 0
_sp.order_v = 0
cu_beziercurve_002.use_path = True
cu_beziercurve_002.use_path_clamp = True
cu_beziercurve_002.bevel_resolution = 3
cu_beziercurve_002.bevel_depth = 0.3
cu_beziercurve_002.fill_mode = 'FULL'
cu_filament_curve = bpy.data.curves.new('Filament Curve', 'CURVE')
cu_filament_curve.dimensions = '3D'
_sp = cu_filament_curve.splines.new('BEZIER'); _sp.bezier_points.add(5)
_sp.bezier_points.foreach_set('co', [-0.03199, 0.0, 0.0, 0.5695, -0.008183, -0.004567, 1.337, -0.02278, -0.04849, 1.85, 0.02027, -0.04588, 2.449, -0.02039, 0.03904, 3.254, 0.0, 0.0])
_sp.bezier_points.foreach_set('handle_left', [-0.3158, -0.002996, 0.0, 0.4082, -0.008227, -0.004567, 1.211, -0.02585, -0.04319, 1.817, 0.02028, -0.04588, 2.243, -0.01447, 0.03643, 3.178, 0.0, 0.0])
_sp.bezier_points.foreach_set('handle_right', [0.03897, 0.0007489, 0.0, 0.6501, -0.008161, -0.004567, 1.463, -0.01971, -0.05378, 1.917, 0.02023, -0.04588, 2.654, -0.0263, 0.04164, 3.559, 0.0, 0.0])
for _p, _l, _r in zip(_sp.bezier_points, ['ALIGNED', 'ALIGNED', 'ALIGNED', 'ALIGNED', 'ALIGNED', 'ALIGNED'], ['ALIGNED', 'ALIGNED', 'ALIGNED', 'ALIGNED', 'ALIGNED', 'ALIGNED']): _p.handle_left_type = _l; _p.handle_right_type = _r
_sp.order_u = 0
_sp.order_v = 0
cu_filament_curve.use_path = True
cu_filament_curve.use_path_clamp = True
cu_filament_curve.bevel_resolution = 0
cu_filament_curve.fill_mode = 'HALF'
cu_beziercurve_001 = bpy.data.curves.new('BezierCurve.001', 'CURVE')
cu_beziercurve_001.dimensions = '3D'
_sp = cu_beziercurve_001.splines.new('BEZIER'); _sp.bezier_points.add(7)
_sp.bezier_points.foreach_set('co', [-4.926, -0.07065, -0.01418, -4.441, -0.2168, -0.04179, -3.905, -0.09884, -0.01418, -4.007, 0.2873, 0.2301, -3.74, -0.05653, -0.1603, -2.324, -0.06708, -0.336, -0.7683, 0.0148, -0.4737, 0.8719, -0.05653, -0.7314])
_sp.bezier_points.foreach_set('handle_left', [-5.182, 0.06146, -0.01418, -4.726, -0.1782, -0.04179, -4.256, -0.2396, -0.08292, -3.622, 0.2853, 0.2301, -4.54, -0.05234, -0.1603, -2.701, -0.07697, -0.2999, -0.9373, 0.01477, -0.4498, 0.4545, -0.05653, -0.7314])
_sp.bezier_points.foreach_set('handle_right', [-4.829, -0.1204, -0.01418, -4.334, -0.2313, -0.04179, -3.772, -0.04582, 0.01171, -4.152, 0.2881, 0.2301, -3.665, -0.05692, -0.1603, -1.948, -0.05719, -0.3721, -0.4303, 0.01487, -0.5214, 1.707, -0.05653, -0.7314])
for _p, _l, _r in zip(_sp.bezier_points, ['ALIGNED', 'ALIGNED', 'ALIGNED', 'ALIGNED', 'ALIGNED', 'ALIGNED', 'ALIGNED', 'ALIGNED'], ['ALIGNED', 'ALIGNED', 'ALIGNED', 'ALIGNED', 'ALIGNED', 'ALIGNED', 'ALIGNED', 'ALIGNED']): _p.handle_left_type = _l; _p.handle_right_type = _r
_sp.order_u = 0
_sp.order_v = 0
cu_beziercurve_001.use_path = True
cu_beziercurve_001.use_path_clamp = True
cu_beziercurve_001.bevel_resolution = 1
cu_beziercurve_001.bevel_depth = 0.035
cu_beziercurve_001.fill_mode = 'FULL'
cu_beziercurve = bpy.data.curves.new('BezierCurve', 'CURVE')
cu_beziercurve.dimensions = '3D'
_sp = cu_beziercurve.splines.new('BEZIER'); _sp.bezier_points.add(2)
_sp.bezier_points.foreach_set('co', [-4.061, -0.06425, 1.119, -4.051, -1.293e-07, 0.9624, 0.8035, -8.8e-09, 0.06549])
_sp.bezier_points.foreach_set('handle_left', [-3.866, -0.06527, 1.119, -4.456, 0.00212, 0.9624, 0.3805, -8.8e-09, 0.06549])
_sp.bezier_points.foreach_set('handle_right', [-4.134, -0.06387, 1.119, -3.898, -0.0007987, 0.9624, 1.227, -8.8e-09, 0.06549])
for _p, _l, _r in zip(_sp.bezier_points, ['ALIGNED', 'ALIGNED', 'ALIGNED'], ['ALIGNED', 'ALIGNED', 'ALIGNED']): _p.handle_left_type = _l; _p.handle_right_type = _r
_sp.order_u = 0
_sp.order_v = 0
cu_beziercurve.use_path = True
cu_beziercurve.use_path_clamp = True
cu_beziercurve.bevel_resolution = 2
cu_beziercurve.bevel_depth = 0.04
cu_beziercurve.fill_mode = 'FULL'
arm_armature_002 = bpy.data.armatures.new('Armature.002')  # bones are not reproduced

# ---- objects
ob_armature_001 = bpy.data.objects.new('Armature.001', arm_armature_002)
ob_beziercurve_002 = bpy.data.objects.new('BezierCurve.002', cu_beziercurve_002)
ob_filament_curve = bpy.data.objects.new('Filament Curve', cu_filament_curve)
ob_circle = bpy.data.objects.new('Circle', me_circle_001)
ob_cube = bpy.data.objects.new('Cube', me_cube_001)
ob_beziercurve_001 = bpy.data.objects.new('BezierCurve.001', cu_beziercurve_001)
ob_beziercurve = bpy.data.objects.new('BezierCurve', cu_beziercurve)
ob_cylinder = bpy.data.objects.new('Cylinder', me_cylinder)
ob_sphere = bpy.data.objects.new('Sphere', me_sphere)
ob_cylinder_001 = bpy.data.objects.new('Cylinder.001', me_cylinder_001)

# ---- transforms, parenting, visibility, modifiers, constraints
ob_armature_001.location = (0.0, 0.0, -12.63)
ob_armature_001.lineart.crease_threshold = 0.0
ob_beziercurve_002.location = (0.0, 0.0, -12.34)
ob_beziercurve_002.rotation_euler = (-1.344e-07, 1.571, 0.0)
ob_beziercurve_002.lineart.crease_threshold = 0.0
ob_filament_curve.location = (-1.62, 0.04907, 4.269)
ob_filament_curve.lineart.crease_threshold = 0.0
ob_circle.location = (-1.671, 0.04907, 4.305)
ob_circle.rotation_euler = (0.2538, 3.126, 3.145)
ob_circle.scale = (0.02299, 0.02299, 0.02299)
ob_circle.lineart.crease_threshold = 0.0
_m = ob_circle.modifiers.new('Screw', 'SCREW')
_m.iterations = 73
_m.axis = 'X'
_m.screw_offset = 2.0
_m = ob_circle.modifiers.new('Curve', 'CURVE')
_m.object = ob_filament_curve
ob_cube.location = (0.0, 0.0, -3.585)
ob_cube.lineart.crease_threshold = 0.0
_m = ob_cube.modifiers.new('Subsurf', 'SUBSURF')
_m.uv_smooth = 'PRESERVE_CORNERS'
_m.levels = 3
_m.render_levels = 3
_m.show_only_control_edges = False
ob_beziercurve_001.location = (0.6383, 0.0, 2.694)
ob_beziercurve_001.rotation_euler = (-1.344e-07, 1.571, 0.0)
ob_beziercurve_001.scale = (0.3962, 0.3962, 0.3962)
ob_beziercurve_001.lineart.crease_threshold = 0.0
_m = ob_beziercurve_001.modifiers.new('Mirror', 'MIRROR')
_m.mirror_object = ob_cube
ob_beziercurve.location = (0.6383, 0.0, 0.03803)
ob_beziercurve.rotation_euler = (-1.344e-07, 1.571, 0.0)
ob_beziercurve.lineart.crease_threshold = 0.0
_m = ob_beziercurve.modifiers.new('Mirror', 'MIRROR')
_m.mirror_object = ob_cube
ob_cylinder.location = (0.0, 0.0, -6.528)
ob_cylinder.scale = (2.357, 2.357, 2.357)
ob_cylinder.lineart.crease_threshold = 0.0
_m = ob_cylinder.modifiers.new('Subsurf', 'SUBSURF')
_m.uv_smooth = 'PRESERVE_CORNERS'
_m.levels = 3
_m.render_levels = 3
_m.show_only_control_edges = False
_m = ob_cylinder.modifiers.new('Solidify', 'SOLIDIFY')
_m.thickness = 0.05
_m.nonmanifold_thickness_mode = 'FIXED'
_m.nonmanifold_merge_threshold = 0.0003
ob_sphere.location = (0.0, 0.0, 3.763)
ob_sphere.scale = (4.915, 4.915, 4.915)
ob_sphere.lineart.crease_threshold = 0.0
_m = ob_sphere.modifiers.new('Subsurf', 'SUBSURF')
_m.uv_smooth = 'PRESERVE_CORNERS'
_m.quality = 2
_m.levels = 4
_m.show_only_control_edges = False
_m = ob_sphere.modifiers.new('Solidify', 'SOLIDIFY')
_m.nonmanifold_thickness_mode = 'FIXED'
_m.nonmanifold_merge_threshold = 0.0003
ob_cylinder_001.location = (0.0, 0.0, -6.572)
ob_cylinder_001.scale = (2.748, 2.748, 2.748)
ob_cylinder_001.lineart.crease_threshold = 0.0
_m = ob_cylinder_001.modifiers.new('Solidify', 'SOLIDIFY')
_m.thickness = 0.05
_m.nonmanifold_thickness_mode = 'FIXED'
_m.nonmanifold_merge_threshold = 0.0003

# ---- collection membership
col_collection_1.objects.link(ob_armature_001)
col_collection_1.objects.link(ob_beziercurve_002)
col_collection_1.objects.link(ob_filament_curve)
col_collection_1.objects.link(ob_circle)
col_collection_1.objects.link(ob_cube)
col_collection_1.objects.link(ob_beziercurve_001)
col_collection_1.objects.link(ob_beziercurve)
col_collection_1.objects.link(ob_cylinder)
col_collection_1.objects.link(ob_sphere)
col_collection_1.objects.link(ob_cylinder_001)

# ---- scene / render settings (as saved in the file)
scene.frame_start = 1; scene.frame_end = 250; scene.frame_set(1)
scene.render.engine = 'BLENDER_EEVEE_NEXT'
scene.render.resolution_percentage = 50
scene.render.dither_intensity = 0.0
scene.cycles.use_denoising = False
scene.cycles.samples = 128
scene.cycles.sampling_pattern = 'TABULATED_SOBOL'
scene.cycles.use_adaptive_sampling = False
scene.cycles.use_light_tree = False
scene.cycles.blur_glossy = 0.0
scene.cycles.sample_clamp_indirect = 0.0
scene.view_settings.view_transform = 'Standard'
bpy.context.view_layer.update()

# ---- added for rendering (the .blend has no active camera and no usable light): camera, sun
cam_auto = bpy.data.cameras.new('AutoCamera')
cam_auto.lens = 50.0
cam_auto.sensor_width = 36.0
cam_auto.clip_end = 1399.79
ob_auto_camera = bpy.data.objects.new('AutoCamera', cam_auto)
scene.collection.objects.link(ob_auto_camera)
ob_auto_camera.location = (79.7607, -95.7128, 29.9063)
ob_auto_camera.rotation_euler = (1.09748, -7.21219e-08, 0.694738)
scene.camera = ob_auto_camera
light_auto_sun = bpy.data.lights.new('AutoSun', 'SUN')
light_auto_sun.energy = 3.0
light_auto_sun.angle = 0.0523599
ob_auto_sun = bpy.data.objects.new('AutoSun', light_auto_sun)
scene.collection.objects.link(ob_auto_sun)
ob_auto_sun.rotation_euler = (0.872665, 0.174533, 0.523599)
bpy.context.view_layer.update()
